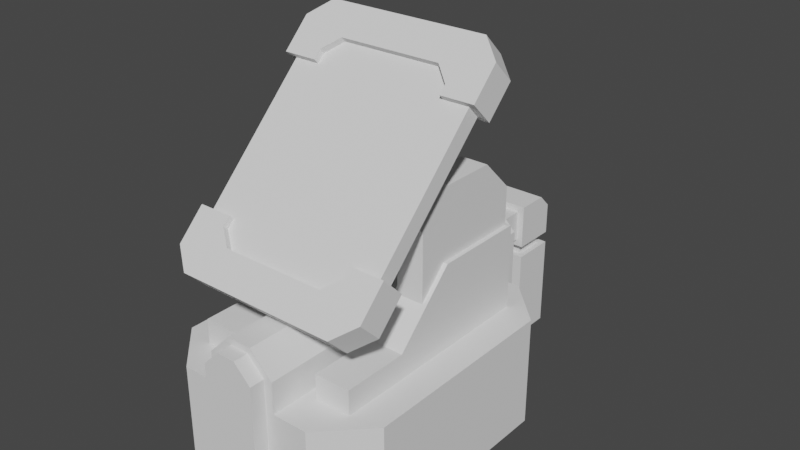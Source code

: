# Source: solar_cell.blend  (saved by Blender 2.80.75; exported with 4.5.12 LTS)
import bpy
from mathutils import Matrix  # noqa: F401  (used for matrix-valued properties, if any)

bpy.ops.wm.read_factory_settings(use_empty=True)
scene = bpy.context.scene
scene.name = 'Scene'

# ---- collections
col_collection = bpy.data.collections.new('Collection'); scene.collection.children.link(col_collection)

# ---- world
world_world = bpy.data.worlds.new('World'); scene.world = world_world
world_world.use_nodes = True; world_world.node_tree.nodes.clear()
_N = world_world.node_tree.nodes; _L = world_world.node_tree.links
n0 = _N.new('ShaderNodeOutputWorld'); n0.name = 'World Output'; n0.location = (300, 300)
n1 = _N.new('ShaderNodeBackground'); n1.name = 'Background'; n1.location = (10, 300)
n1.inputs[0].default_value = (0.05088, 0.05088, 0.05088, 1.0)
_L.new(n1.outputs[0], n0.inputs[0])
n0.is_active_output = True
world_world.color = (0.05088, 0.05088, 0.05088)
world_world.use_sun_shadow = False
world_world.sun_shadow_jitter_overblur = 0.0

# ---- meshes
me_cube_002 = bpy.data.meshes.new('Cube.002')
me_cube_002.from_pydata([(-1.148, -2.778, 0.9899), (-1.148, 3.171, -1.98), (1.148, -2.778, 0.9899), (1.148, 3.171, -1.98), (-0.4066, -2.778, 2.748), (-1.148, -2.778, 2.007), (-1.148, 3.171, 2.007), (-0.4066, 3.171, 2.748), (0.4066, 3.171, 2.748), (1.148, 3.171, 2.007), (1.148, -2.778, 2.007), (0.4066, -2.778, 2.748), (1.148, -0.4652, 0.9899), (1.148, -0.2086, 0.9899), (1.148, 1.646, 0.9899), (1.148, 1.902, -1.98), (-1.148, 1.902, -1.98), (-1.148, 1.646, 0.9899), (-1.148, -0.2086, 0.9899), (-1.148, -0.4652, 0.9899), (-0.4066, -0.4652, 2.748), (-0.4066, -0.2086, 2.748), (-0.4066, 1.646, 2.748), (-0.4066, 1.902, 2.748), (-1.148, 1.646, 2.007), (-1.148, 1.902, 2.007), (-1.148, -0.4652, 2.007), (-1.148, -0.2086, 2.007), (0.4066, 1.902, 2.748), (0.4066, 1.646, 2.748), (0.4066, -0.2086, 2.748), (0.4066, -0.4652, 2.748), (1.148, -0.4652, 2.007), (1.148, -0.2086, 2.007), (1.148, 1.646, 2.007), (1.148, 1.902, 2.007), (1.005, -0.4652, 0.9899), (1.005, -0.2086, 0.9899), (1.005, 1.646, 0.9899), (1.005, 1.902, 0.9899), (-1.005, 1.902, 0.9899), (-1.005, 1.646, 0.9899), (-1.005, -0.2086, 0.9899), (-1.005, -0.4652, 0.9899), (-0.3559, -0.4652, 2.521), (-0.3559, -0.2086, 2.521), (-0.3559, 1.646, 2.521), (-0.3559, 1.902, 2.521), (-1.005, 1.646, 1.873), (-1.005, 1.902, 1.873), (-1.005, -0.4652, 1.873), (-1.005, -0.2086, 1.873), (0.3559, 1.902, 2.521), (0.3559, 1.646, 2.521), (0.3559, -0.2086, 2.521), (0.3559, -0.4652, 2.521), (1.005, -0.4652, 1.873), (1.005, -0.2086, 1.873), (1.005, 1.646, 1.873), (1.005, 1.902, 1.873), (1.458, 1.434, 2.422), (-2.185, 1.434, 0.9899), (1.964, 1.434, 2.955), (2.185, 1.434, 0.9899), (2.185, 1.434, 3.226), (-2.185, 1.434, 3.226), (-1.237, 1.434, 3.226), (1.237, 1.434, 3.226), (1.964, 1.434, 2.621), (1.458, 1.434, 2.087), (-1.237, 1.434, 0.9899), (1.237, 1.434, 0.9899), (2.185, -1.023, 3.226), (2.185, -2.608, 1.641), (-2.185, -2.608, 1.641), (-2.185, -1.023, 3.226), (1.237, -2.608, 1.641), (1.237, -1.023, 3.226), (-1.237, -1.023, 3.226), (-1.237, -2.608, 1.641), (-2.07, -1.766, 2.441), (-2.07, 1.347, 3.226), (1.351, 1.347, 3.226), (1.351, -1.766, 2.441), (2.07, 1.347, 3.226), (2.07, -1.766, 2.441), (-1.351, -1.766, 2.441), (-1.351, 1.347, 3.226), (1.351, 1.347, 4.243), (1.351, 0.5144, 5.075), (-1.351, 0.5144, 5.075), (-1.351, 1.347, 4.243), (-2.07, 1.347, 4.243), (-2.07, 0.5144, 5.075), (2.07, 0.5144, 5.075), (2.07, 1.347, 4.243), (2.07, -1.766, 4.243), (2.07, -0.9331, 5.075), (-2.07, -0.9331, 5.075), (-2.07, -1.766, 4.243), (1.351, -0.9331, 5.075), (1.351, -1.766, 4.243), (-1.351, -1.766, 4.243), (-1.351, -0.9331, 5.075), (2.487, 0.1055, 7.231), (2.487, -3.922, 3.204), (-2.487, -3.922, 3.204), (-2.487, 0.1055, 7.231), (-1.237, -4.339, 0.9899), (-2.185, -4.339, 0.9899), (2.185, -4.339, 0.9899), (1.237, -4.339, 0.9899), (-2.185, -4.339, 1.641), (-1.237, -4.339, 1.641), (1.237, -4.339, 1.641), (2.185, -4.339, 1.641), (2.487, -0.2033, 7.54), (2.487, -4.23, 3.513), (-2.487, -4.23, 3.513), (-2.487, -0.2033, 7.54), (1.964, 1.602, 2.621), (1.458, 1.602, 2.621), (1.964, 1.602, 2.955), (1.458, 1.602, 2.955), (1.458, 1.434, 2.621), (1.458, 1.602, 2.422), (1.458, 1.434, 2.955), (1.964, 1.602, 2.422), (1.209, 0.5947, 7.142), (-1.209, 0.5947, 7.142), (-1.209, 0.3054, 7.431), (1.209, 0.3054, 7.431), (-1.209, -3.832, 2.715), (1.209, -3.832, 2.715), (1.209, -4.122, 3.004), (-1.209, -4.122, 3.004), (1.798, -3.975, 4.024), (1.383, -4.268, 3.731), (-1.383, -4.268, 3.731), (-1.798, -3.975, 4.024), (-1.798, -3.411, 3.459), (-1.383, -3.704, 3.166), (1.383, -3.704, 3.166), (1.798, -3.411, 3.459), (-2.696, 0.3584, 7.229), (-2.157, 0.74, 7.61), (-2.157, 0.1756, 8.175), (-2.696, -0.206, 7.793), (2.696, -0.206, 7.793), (2.157, 0.1756, 8.175), (2.157, 0.74, 7.61), (2.696, 0.3584, 7.229), (-2.696, -3.784, 4.215), (-1.798, -3.784, 4.215), (-1.798, -3.22, 3.65), (-2.696, -3.22, 3.65), (1.798, -0.3646, 6.506), (2.696, -0.3646, 6.506), (2.696, -0.929, 7.07), (1.798, -0.929, 7.07), (-2.696, -0.3646, 6.506), (-1.798, -0.3646, 6.506), (-1.798, -0.929, 7.07), (-2.696, -0.929, 7.07), (1.798, -3.784, 4.215), (2.696, -3.784, 4.215), (2.696, -3.22, 3.65), (1.798, -3.22, 3.65), (-1.853, -5.322, -1.98), (-3.004, -4.171, -1.98), (-3.004, -4.171, 0.9899), (-1.853, -5.322, 0.9899), (-3.004, 1.266, -1.98), (-1.853, 2.417, -1.98), (-1.853, 2.417, 0.9899), (-3.004, 1.266, 0.9899), (3.004, -4.171, -1.98), (1.853, -5.322, -1.98), (1.853, -5.322, 0.9899), (3.004, -4.171, 0.9899), (1.853, 2.417, -1.98), (3.004, 1.266, -1.98), (3.004, 1.266, 0.9899), (1.853, 2.417, 0.9899), (-0.5992, 5.616, 0.5427), (0.6015, 3.582, 0.8526), (-0.6015, 3.582, 2.054), (-0.6015, 3.582, 0.8526), (0.5982, 4.415, 2.054), (0.5982, 4.415, 0.8559), (0.5982, 5.611, 0.8559), (-0.5982, 4.415, 0.8559), (-0.6015, 3.171, 0.8526), (-0.6015, 3.171, 2.054), (0.6015, 3.171, 2.054), (0.6015, 3.171, 0.8526), (0.6015, 3.582, 2.054), (-0.4198, 3.582, 1.874), (0.4198, 4.415, 1.874), (-0.4198, 4.415, 1.874), (0.4198, 3.582, 1.034), (0.4198, 3.582, 1.874), (0.4198, 4.415, 1.034), (-0.4198, 4.415, 1.034), (-0.4198, 3.582, 1.034), (0.5992, 5.616, -1.98), (0.5992, 5.616, 0.5427), (-0.5992, 5.616, -1.98), (-0.5992, 4.414, 0.5427), (0.5992, 4.414, -1.98), (-0.5992, 4.414, -1.98), (0.5992, 4.414, 0.5427), (-0.4219, 5.435, 0.8559), (0.4219, 5.435, 0.5427), (0.4219, 5.435, 0.8559), (-0.4219, 5.435, 0.5427), (-0.4219, 4.591, 0.5427), (0.4219, 4.591, 0.5427), (-0.4219, 4.591, 0.8559), (0.4219, 4.591, 0.8559), (0.5982, 5.611, 1.704), (0.5982, 5.263, 2.054), (-0.5982, 5.611, 0.8559), (-0.5982, 5.611, 1.704), (-0.5982, 4.415, 2.054), (-0.5982, 5.263, 2.054), (1.798, -0.1737, 6.696), (1.383, 0.1195, 6.99), (-1.383, 0.1195, 6.99), (-1.798, -0.1737, 6.696), (-1.798, -0.7381, 7.261), (-1.383, -0.4449, 7.554), (1.383, -0.4449, 7.554), (1.798, -0.7381, 7.261), (2.696, -3.943, 2.927), (2.157, -4.324, 2.546), (1.458, 1.602, 2.087), (2.157, -4.889, 3.11), (2.696, -4.507, 3.492), (1.964, 1.602, 2.087), (-2.696, -4.507, 3.492), (-2.157, -4.889, 3.11), (1.964, 1.434, 2.087), (-2.157, -4.324, 2.546), (-2.696, -3.943, 2.927), (1.964, 1.434, 2.422), (-0.9326, -2.778, 0.9899), (0.9326, -2.778, 0.9899), (-0.3304, -2.778, 2.407), (-0.9326, -2.778, 1.805), (0.9326, -2.778, 1.805), (0.3304, -2.778, 2.407), (0.9326, -5.322, 0.9899), (-0.9326, -5.322, 0.9899), (-0.9326, -5.322, 1.805), (-0.3304, -5.322, 2.407), (0.3304, -5.322, 2.407), (0.9326, -5.322, 1.805), (0.6999, -5.322, -1.98), (-0.6999, -5.322, -1.98), (-0.6999, -5.322, 1.787), (-0.248, -5.322, 2.239), (0.248, -5.322, 2.239), (0.6999, -5.322, 1.787), (0.6999, -5.714, -1.98), (-0.6999, -5.714, -1.98), (-0.6999, -5.714, 1.787), (-0.248, -5.714, 2.239), (0.248, -5.714, 2.239), (0.6999, -5.714, 1.787), (-2.07, -1.622, 5.764), (-1.351, -1.622, 5.764), (-2.07, -2.454, 4.931), (-1.351, -2.454, 4.931), (1.351, -1.622, 5.764), (2.07, -1.622, 5.764), (1.351, -2.454, 4.931), (2.07, -2.454, 4.931)], [], [(182, 176, 181), (14, 33, 13), (174, 180, 173), (11, 4, 5), (18, 24, 17), (22, 27, 21), (7, 8, 9), (16, 6, 1), (28, 9, 8), (20, 5, 4), (19, 5, 26), (30, 34, 29), (11, 32, 31), (22, 30, 29), (7, 28, 8), (7, 25, 23), (20, 11, 31), (3, 35, 15), (77, 67, 71), (61, 66, 70), (67, 72, 64), (65, 78, 66), (75, 65, 61), (73, 63, 72), (246, 254, 249), (34, 14, 24), (33, 30, 21), (32, 12, 26), (12, 10, 2), (48, 40, 41), (50, 42, 43), (58, 52, 53), (56, 54, 55), (51, 44, 45), (49, 46, 47), (57, 36, 37), (59, 38, 39), (53, 47, 46), (55, 45, 44), (60, 236, 69), (79, 70, 78), (71, 64, 63), (84, 88, 95), (75, 79, 78), (77, 73, 72), (69, 239, 242), (87, 92, 91), (251, 257, 250), (83, 96, 101), (93, 103, 90), (273, 99, 102), (80, 102, 99), (89, 97, 94), (277, 101, 96), (106, 104, 105), (68, 122, 62), (93, 91, 92), (89, 95, 88), (236, 127, 239), (250, 252, 247), (62, 123, 126), (102, 87, 103), (99, 98, 81), (96, 84, 97), (245, 125, 60), (101, 100, 82), (108, 112, 109), (110, 114, 111), (121, 122, 120), (242, 127, 245), (76, 115, 73), (124, 120, 68), (74, 113, 79), (116, 118, 117), (116, 105, 104), (256, 255, 254), (118, 107, 106), (248, 256, 251), (128, 132, 129), (128, 134, 133), (144, 163, 147), (132, 134, 135), (146, 150, 145), (241, 243, 235), (100, 275, 97), (158, 151, 148), (154, 155, 152), (228, 232, 231), (153, 139, 140), (138, 141, 140), (145, 147, 146), (150, 148, 151), (138, 237, 137), (128, 130, 131), (129, 135, 130), (156, 233, 226), (235, 234, 238), (167, 143, 136), (157, 159, 156), (161, 163, 160), (230, 161, 229), (243, 241, 240), (141, 138, 137), (126, 121, 124), (171, 169, 168), (173, 175, 174), (182, 180, 183), (177, 179, 178), (170, 172, 169), (184, 210, 208), (222, 189, 191), (185, 186, 196), (193, 196, 186), (221, 223, 225), (209, 206, 211), (215, 214, 213), (185, 192, 187), (197, 198, 199), (207, 206, 205), (222, 220, 190), (191, 188, 224), (211, 184, 208), (202, 204, 203), (219, 216, 217), (213, 219, 217), (209, 208, 210), (223, 191, 225), (216, 212, 215), (188, 225, 224), (200, 198, 201), (193, 187, 192), (194, 185, 196), (221, 188, 189), (203, 197, 199), (150, 227, 228), (231, 232, 149), (143, 142, 137), (166, 167, 164), (231, 229, 228), (233, 227, 226), (244, 240, 152), (165, 238, 234), (235, 141, 142), (249, 255, 248), (268, 267, 266), (259, 266, 260), (260, 267, 261), (261, 268, 262), (263, 268, 269), (258, 269, 264), (270, 103, 98), (252, 253, 168), (174, 246, 247), (182, 179, 176), (14, 34, 33), (174, 183, 180), (5, 0, 2), (2, 10, 5), (10, 11, 5), (18, 27, 24), (22, 24, 27), (9, 3, 1), (1, 6, 9), (6, 7, 9), (16, 25, 6), (28, 35, 9), (20, 26, 5), (19, 0, 5), (30, 33, 34), (11, 10, 32), (22, 21, 30), (7, 23, 28), (7, 6, 25), (20, 4, 11), (3, 9, 35), (71, 111, 76), (111, 114, 76), (76, 77, 71), (61, 65, 66), (67, 77, 72), (65, 75, 78), (61, 109, 74), (109, 112, 74), (74, 75, 61), (73, 115, 110), (63, 64, 72), (73, 110, 63), (246, 253, 254), (14, 17, 24), (24, 22, 29), (29, 34, 24), (21, 27, 33), (27, 18, 33), (18, 13, 33), (12, 19, 26), (26, 20, 31), (31, 32, 26), (12, 32, 10), (48, 49, 40), (50, 51, 42), (58, 59, 52), (56, 57, 54), (51, 50, 44), (49, 48, 46), (57, 56, 36), (59, 58, 38), (53, 52, 47), (55, 54, 45), (60, 125, 236), (79, 113, 108), (70, 66, 78), (79, 108, 70), (71, 67, 64), (84, 82, 88), (75, 74, 79), (77, 76, 73), (69, 236, 239), (87, 81, 92), (251, 256, 257), (83, 85, 96), (93, 98, 103), (273, 272, 99), (80, 86, 102), (89, 100, 97), (277, 276, 101), (106, 107, 104), (68, 120, 122), (93, 90, 91), (89, 94, 95), (236, 125, 127), (250, 257, 252), (62, 122, 123), (103, 271, 273), (102, 86, 87), (103, 273, 102), (91, 90, 87), (90, 103, 87), (99, 272, 270), (98, 93, 81), (93, 92, 81), (99, 270, 98), (81, 80, 99), (97, 275, 277), (96, 85, 84), (97, 277, 96), (95, 94, 84), (94, 97, 84), (245, 127, 125), (101, 276, 100), (276, 274, 100), (100, 89, 82), (89, 88, 82), (82, 83, 101), (108, 113, 112), (110, 115, 114), (121, 123, 122), (242, 239, 127), (76, 114, 115), (124, 121, 120), (74, 112, 113), (116, 119, 118), (116, 117, 105), (254, 253, 252), (252, 257, 254), (257, 256, 254), (118, 119, 107), (248, 255, 256), (128, 133, 132), (128, 131, 134), (144, 160, 163), (132, 133, 134), (146, 149, 150), (241, 235, 237), (100, 274, 275), (158, 157, 151), (154, 152, 153), (228, 227, 232), (153, 140, 154), (138, 140, 139), (145, 144, 147), (150, 149, 148), (136, 165, 164), (165, 136, 238), (238, 136, 237), (237, 138, 241), (241, 139, 240), (138, 139, 241), (240, 139, 152), (152, 139, 153), (137, 237, 136), (128, 129, 130), (129, 132, 135), (156, 159, 233), (235, 238, 237), (167, 136, 164), (157, 158, 159), (161, 162, 163), (230, 162, 161), (243, 240, 244), (141, 137, 142), (126, 123, 121), (171, 170, 169), (173, 172, 175), (182, 181, 180), (177, 176, 179), (170, 175, 172), (184, 207, 210), (222, 190, 189), (185, 187, 186), (193, 194, 196), (221, 220, 223), (209, 205, 206), (215, 212, 214), (185, 195, 192), (197, 201, 198), (207, 184, 206), (222, 223, 220), (191, 189, 188), (211, 206, 184), (202, 200, 204), (219, 218, 216), (213, 214, 219), (209, 211, 208), (222, 191, 223), (191, 224, 225), (216, 218, 212), (188, 221, 225), (200, 202, 198), (193, 186, 187), (194, 195, 185), (190, 220, 189), (220, 221, 189), (203, 204, 197), (150, 151, 226), (151, 157, 226), (150, 226, 227), (157, 156, 226), (144, 145, 229), (145, 150, 228), (161, 160, 229), (160, 144, 229), (228, 229, 145), (233, 159, 158), (158, 148, 233), (148, 149, 233), (149, 146, 231), (146, 147, 230), (231, 146, 230), (147, 163, 230), (163, 162, 230), (232, 233, 149), (143, 137, 136), (166, 164, 165), (231, 230, 229), (233, 232, 227), (244, 152, 155), (165, 234, 166), (235, 143, 234), (234, 143, 166), (235, 142, 143), (166, 143, 167), (244, 140, 243), (243, 141, 235), (154, 140, 155), (155, 140, 244), (141, 243, 140), (249, 254, 255), (266, 265, 264), (264, 269, 266), (269, 268, 266), (259, 265, 266), (260, 266, 267), (261, 267, 268), (263, 262, 268), (258, 263, 269), (270, 271, 103), (253, 171, 168), (168, 177, 252), (177, 178, 252), (170, 171, 246), (171, 253, 246), (174, 175, 246), (175, 170, 246), (182, 183, 247), (183, 174, 247), (178, 179, 247), (179, 182, 247), (247, 252, 178)])
_uv = me_cube_002.uv_layers.new(name='UVMap')
_uv.uv.foreach_set('vector', [0.436, 0.8372, 0.7157, 0.99, 0.436, 0.99, 0.3408, 0.4379, 0.4362, 0.3856, 0.4362, 0.4379, 0.1616, 0.8372, 0.3523, 0.99, 0.1616, 0.99, 0.6163, 0.662, 0.6163, 0.7038, 0.5782, 0.742, 0.3408, 0.4379, 0.4362, 0.3856, 0.4362, 0.4379, 0.4362, 0.3317, 0.3408, 0.3856, 0.3408, 0.3317, 0.08757, 0.4568, 0.08757, 0.415, 0.1257, 0.3769, 0.8267, 0.8172, 0.6216, 0.752, 0.8267, 0.752, 0.5677, 0.752, 0.6216, 0.8172, 0.5677, 0.8172, 0.472, 0.4949, 0.5259, 0.6139, 0.472, 0.6139, 0.5782, 0.4949, 0.5259, 0.6139, 0.5259, 0.4949, 0.4362, 0.3317, 0.3408, 0.3856, 0.3408, 0.3317, 0.472, 0.4949, 0.5259, 0.6139, 0.472, 0.6139, 0.3408, 0.2899, 0.4362, 0.3317, 0.3408, 0.3317, 0.5259, 0.8172, 0.5677, 0.752, 0.5677, 0.8172, 0.5677, 0.752, 0.6216, 0.8172, 0.5677, 0.8172, 0.4302, 0.6139, 0.472, 0.4949, 0.472, 0.6139, 0.8267, 0.8172, 0.6216, 0.752, 0.8267, 0.752, 0.5606, 0.07212, 0.687, 0.07212, 0.687, 0.1871, 0.687, 0.2459, 0.572, 0.1971, 0.687, 0.1971, 0.572, 0.2459, 0.4456, 0.1971, 0.572, 0.1971, 0.572, 0.2459, 0.4456, 0.1971, 0.572, 0.1971, 0.5606, 0.07212, 0.687, 0.07212, 0.687, 0.1871, 0.4791, 0.1536, 0.687, 0.1871, 0.5606, 0.07212, 0.008733, 0.99, 0.05065, 0.8592, 0.05065, 0.99, 0.5782, 0.742, 0.5259, 0.742, 0.5782, 0.6239, 0.5782, 0.6239, 0.6163, 0.662, 0.6163, 0.7038, 0.5782, 0.742, 0.5259, 0.742, 0.5782, 0.6239, 0.5782, 0.6139, 0.5259, 0.4949, 0.5782, 0.4949, 0.1384, 0.9446, 0.1516, 0.99, 0.1384, 0.99, 0.1384, 0.9446, 0.1516, 0.99, 0.1384, 0.99, 0.1516, 0.9446, 0.1384, 0.8974, 0.1516, 0.8974, 0.1516, 0.9446, 0.1384, 0.8974, 0.1516, 0.8974, 0.1516, 0.9446, 0.1384, 0.8974, 0.1516, 0.8974, 0.1516, 0.9446, 0.1384, 0.8974, 0.1516, 0.8974, 0.1384, 0.9446, 0.1516, 0.99, 0.1384, 0.99, 0.1384, 0.9446, 0.1516, 0.99, 0.1384, 0.99, 0.1516, 0.8974, 0.1384, 0.8608, 0.1516, 0.8608, 0.1516, 0.8974, 0.1384, 0.8608, 0.1516, 0.8608, 0.09057, 0.692, 0.1078, 0.6834, 0.1078, 0.692, 0.4791, 0.1536, 0.687, 0.1871, 0.5606, 0.07212, 0.687, 0.2459, 0.572, 0.1971, 0.687, 0.1971, 0.5782, 0.4479, 0.5259, 0.4849, 0.5259, 0.4479, 0.4456, 0.2459, 0.3304, 0.1971, 0.4456, 0.1971, 0.4456, 0.2459, 0.3304, 0.1971, 0.4456, 0.1971, 0.1164, 0.6834, 0.1078, 0.6574, 0.1164, 0.6574, 0.5782, 0.4479, 0.5259, 0.4849, 0.5259, 0.4479, 0.09445, 0.8592, 0.05065, 0.99, 0.05065, 0.8592, 0.5882, 0.4711, 0.6252, 0.5638, 0.5882, 0.5638, 0.4653, 0.4849, 0.3909, 0.4479, 0.4653, 0.4479, 0.6252, 0.6139, 0.5882, 0.5638, 0.6252, 0.5638, 0.5882, 0.4711, 0.6252, 0.5638, 0.5882, 0.5638, 0.4653, 0.4849, 0.3909, 0.4479, 0.4653, 0.4479, 0.6252, 0.6139, 0.5882, 0.5638, 0.6252, 0.5638, 0.697, 0.01, 0.99, 0.2659, 0.697, 0.2659, 0.1078, 0.6488, 0.09057, 0.6574, 0.09057, 0.6488, 0.4653, 0.4849, 0.5259, 0.4479, 0.5259, 0.4849, 0.4653, 0.4849, 0.5259, 0.4479, 0.5259, 0.4849, 0.1078, 0.6834, 0.09057, 0.6574, 0.1078, 0.6574, 0.05065, 0.8592, 0.008733, 0.99, 0.008733, 0.8592, 0.08197, 0.6574, 0.09057, 0.6834, 0.08197, 0.6834, 0.0628, 0.3141, 0.2229, 0.2616, 0.1057, 0.3569, 0.0628, 0.3141, 0.1057, 0.3569, 0.2229, 0.2616, 0.0628, 0.3141, 0.2229, 0.2616, 0.1057, 0.3569, 0.08197, 0.6574, 0.09057, 0.6834, 0.08197, 0.6834, 0.0628, 0.3141, 0.1057, 0.3569, 0.2229, 0.2616, 0.2078, 0.1971, 0.2413, 0.2459, 0.2078, 0.2459, 0.2078, 0.1971, 0.2413, 0.2459, 0.2078, 0.2459, 0.1078, 0.6834, 0.09057, 0.6574, 0.1078, 0.6574, 0.1078, 0.6488, 0.09057, 0.6574, 0.09057, 0.6488, 0.3304, 0.2459, 0.2413, 0.1971, 0.3304, 0.1971, 0.1164, 0.6834, 0.1078, 0.6574, 0.1164, 0.6574, 0.3304, 0.2459, 0.2413, 0.1971, 0.3304, 0.1971, 0.697, 0.5317, 0.99, 0.2759, 0.99, 0.5317, 0.697, 0.5317, 0.99, 0.5542, 0.697, 0.5542, 0.8777, 0.7643, 0.9117, 0.7643, 0.9427, 0.7953, 0.99, 0.5542, 0.697, 0.5317, 0.99, 0.5317, 0.1284, 0.8592, 0.09445, 0.99, 0.09445, 0.8592, 0.6469, 0.5742, 0.969, 0.6986, 0.6469, 0.6986, 0.6469, 0.7196, 0.969, 0.6986, 0.969, 0.7196, 0.2989, 0.01, 0.3515, 0.05106, 0.2989, 0.05106, 0.969, 0.6986, 0.99, 0.5742, 0.99, 0.6986, 0.2596, 0.05106, 0.03776, 0.01, 0.2596, 0.01, 0.2596, 0.05106, 0.2596, 0.01, 0.03776, 0.01, 0.3909, 0.4849, 0.3408, 0.4479, 0.3909, 0.4479, 0.3515, 0.01, 0.2989, 0.05106, 0.2989, 0.01, 0.3977, 0.01, 0.3515, 0.01, 0.3515, 0.05106, 0.4417, 0.01, 0.584, 0.05106, 0.4417, 0.05106, 0.3977, 0.05106, 0.4116, 0.05106, 0.4116, 0.01, 0.4417, 0.05106, 0.4417, 0.01, 0.4116, 0.01, 0.2596, 0.01, 0.2989, 0.05106, 0.2596, 0.05106, 0.2596, 0.05106, 0.2989, 0.01, 0.2989, 0.05106, 0.2198, 0.0962, 0.03776, 0.05106, 0.07755, 0.0962, 0.969, 0.6986, 0.99, 0.5742, 0.99, 0.6986, 0.6469, 0.6986, 0.969, 0.7196, 0.6469, 0.7196, 0.3977, 0.05106, 0.4116, 0.01, 0.4116, 0.05106, 0.2596, 0.05106, 0.2989, 0.05106, 0.2989, 0.01, 0.3977, 0.05106, 0.4116, 0.05106, 0.4116, 0.01, 0.3515, 0.05106, 0.3977, 0.01, 0.3977, 0.05106, 0.3977, 0.01, 0.3515, 0.05106, 0.3515, 0.01, 0.4116, 0.05106, 0.3977, 0.01, 0.4116, 0.01, 0.2596, 0.01, 0.2596, 0.05106, 0.2989, 0.05106, 0.4417, 0.01, 0.4417, 0.05106, 0.584, 0.05106, 0.09057, 0.692, 0.1078, 0.6834, 0.1078, 0.692, 0.7994, 0.99, 0.7157, 0.8372, 0.7994, 0.8372, 0.3523, 0.8372, 0.436, 0.99, 0.3523, 0.99, 0.436, 0.8372, 0.3523, 0.99, 0.3523, 0.8372, 0.7994, 0.99, 0.7157, 0.8372, 0.7994, 0.8372, 0.7157, 0.99, 0.436, 0.8372, 0.7157, 0.8372, 0.5159, 0.6256, 0.4541, 0.7554, 0.4541, 0.6256, 0.5744, 0.4296, 0.5129, 0.368, 0.5129, 0.4296, 0.2489, 0.3358, 0.3107, 0.2739, 0.3107, 0.3358, 0.3108, 0.3569, 0.2489, 0.3358, 0.3108, 0.3358, 0.6434, 0.368, 0.618, 0.4296, 0.6434, 0.4296, 0.4541, 0.6256, 0.5159, 0.7554, 0.4541, 0.7554, 0.0534, 0.6846, 0.01, 0.7007, 0.01, 0.6846, 0.3108, 0.3358, 0.2489, 0.3569, 0.2489, 0.3358, 0.05286, 0.6414, 0.01, 0.6846, 0.01, 0.6414, 0.5159, 0.6256, 0.4541, 0.7554, 0.4541, 0.6256, 0.5744, 0.4296, 0.618, 0.368, 0.5744, 0.368, 0.5129, 0.4296, 0.4512, 0.368, 0.4512, 0.4296, 0.4541, 0.8172, 0.5159, 0.7554, 0.5159, 0.8172, 0.05286, 0.6846, 0.01, 0.6414, 0.05286, 0.6414, 0.01, 0.6846, 0.0534, 0.7007, 0.01, 0.7007, 0.01, 0.7007, 0.0534, 0.6846, 0.0534, 0.7007, 0.5159, 0.6256, 0.4541, 0.7554, 0.4541, 0.6256, 0.4337, 0.1336, 0.3901, 0.07208, 0.4517, 0.1157, 0.0534, 0.6846, 0.01, 0.7007, 0.01, 0.6846, 0.687, 0.368, 0.6434, 0.4296, 0.687, 0.4296, 0.05286, 0.6846, 0.01, 0.6414, 0.05286, 0.6414, 0.3108, 0.3358, 0.249, 0.3569, 0.249, 0.3358, 0.249, 0.3358, 0.3108, 0.3569, 0.249, 0.3569, 0.4517, 0.1157, 0.4517, 0.07208, 0.3901, 0.07208, 0.05286, 0.6846, 0.01, 0.6414, 0.05286, 0.6414, 0.2596, 0.05106, 0.2198, 0.0962, 0.07755, 0.0962, 0.2198, 0.0962, 0.07755, 0.0962, 0.03776, 0.05106, 0.4116, 0.05106, 0.4417, 0.05106, 0.4417, 0.01, 0.3515, 0.05106, 0.3977, 0.05106, 0.3977, 0.01, 0.4417, 0.05106, 0.4116, 0.01, 0.4417, 0.01, 0.4116, 0.01, 0.4417, 0.05106, 0.4116, 0.05106, 0.2989, 0.01, 0.2989, 0.05106, 0.3515, 0.05106, 0.3515, 0.01, 0.2989, 0.01, 0.2989, 0.05106, 0.2596, 0.05106, 0.07755, 0.0962, 0.2198, 0.0962, 0.05065, 0.99, 0.09445, 0.8592, 0.09445, 0.99, 0.47, 0.3248, 0.47, 0.2993, 0.4933, 0.276, 0.687, 0.2559, 0.4933, 0.276, 0.4933, 0.2559, 0.4933, 0.2559, 0.4604, 0.276, 0.4604, 0.2559, 0.4349, 0.276, 0.4604, 0.2559, 0.4604, 0.276, 0.4933, 0.276, 0.4604, 0.2559, 0.4933, 0.2559, 0.687, 0.276, 0.4933, 0.2559, 0.687, 0.2559, 0.3408, 0.4849, 0.3909, 0.4479, 0.3909, 0.4849, 0.8467, 0.8372, 0.9427, 0.8372, 0.99, 0.99, 0.4081, 0.768, 0.1408, 0.7207, 0.1408, 0.6248, 0.436, 0.8372, 0.7157, 0.8372, 0.7157, 0.99, 0.3408, 0.4379, 0.3408, 0.3856, 0.4362, 0.3856, 0.1616, 0.8372, 0.3523, 0.8372, 0.3523, 0.99, 0.5782, 0.742, 0.5259, 0.742, 0.5259, 0.6239, 0.5259, 0.6239, 0.5782, 0.6239, 0.5782, 0.742, 0.5782, 0.6239, 0.6163, 0.662, 0.5782, 0.742, 0.3408, 0.4379, 0.3408, 0.3856, 0.4362, 0.3856, 0.4362, 0.3317, 0.4362, 0.3856, 0.3408, 0.3856, 0.1257, 0.3769, 0.3308, 0.3769, 0.3308, 0.4949, 0.3308, 0.4949, 0.1257, 0.4949, 0.1257, 0.3769, 0.1257, 0.4949, 0.08757, 0.4568, 0.1257, 0.3769, 0.8267, 0.8172, 0.6216, 0.8172, 0.6216, 0.752, 0.5677, 0.752, 0.6216, 0.752, 0.6216, 0.8172, 0.472, 0.4949, 0.5259, 0.4949, 0.5259, 0.6139, 0.5782, 0.4949, 0.5782, 0.6139, 0.5259, 0.6139, 0.4362, 0.3317, 0.4362, 0.3856, 0.3408, 0.3856, 0.472, 0.4949, 0.5259, 0.4949, 0.5259, 0.6139, 0.3408, 0.2899, 0.4362, 0.2899, 0.4362, 0.3317, 0.5259, 0.8172, 0.5259, 0.752, 0.5677, 0.752, 0.5677, 0.752, 0.6216, 0.752, 0.6216, 0.8172, 0.4302, 0.6139, 0.4302, 0.4949, 0.472, 0.4949, 0.8267, 0.8172, 0.6216, 0.8172, 0.6216, 0.752, 0.687, 0.1871, 0.3901, 0.1871, 0.4791, 0.1536, 0.3901, 0.1871, 0.3901, 0.1536, 0.4791, 0.1536, 0.4791, 0.1536, 0.5606, 0.07212, 0.687, 0.1871, 0.687, 0.2459, 0.572, 0.2459, 0.572, 0.1971, 0.572, 0.2459, 0.4456, 0.2459, 0.4456, 0.1971, 0.572, 0.2459, 0.4456, 0.2459, 0.4456, 0.1971, 0.687, 0.1871, 0.3901, 0.1871, 0.4791, 0.1536, 0.3901, 0.1871, 0.3901, 0.1536, 0.4791, 0.1536, 0.4791, 0.1536, 0.5606, 0.07212, 0.687, 0.1871, 0.4791, 0.1536, 0.3901, 0.1536, 0.3901, 0.1871, 0.687, 0.1871, 0.687, 0.07212, 0.5606, 0.07212, 0.4791, 0.1536, 0.3901, 0.1871, 0.687, 0.1871, 0.008733, 0.99, 0.008733, 0.8592, 0.05065, 0.8592, 0.5259, 0.742, 0.5259, 0.6239, 0.5782, 0.6239, 0.5782, 0.6239, 0.6163, 0.662, 0.6163, 0.7038, 0.6163, 0.7038, 0.5782, 0.742, 0.5782, 0.6239, 0.6163, 0.7038, 0.5782, 0.742, 0.5782, 0.6239, 0.5782, 0.742, 0.5259, 0.742, 0.5782, 0.6239, 0.5259, 0.742, 0.5259, 0.6239, 0.5782, 0.6239, 0.5259, 0.742, 0.5259, 0.6239, 0.5782, 0.6239, 0.5782, 0.6239, 0.6163, 0.662, 0.6163, 0.7038, 0.6163, 0.7038, 0.5782, 0.742, 0.5782, 0.6239, 0.5782, 0.6139, 0.5259, 0.6139, 0.5259, 0.4949, 0.1384, 0.9446, 0.1516, 0.9446, 0.1516, 0.99, 0.1384, 0.9446, 0.1516, 0.9446, 0.1516, 0.99, 0.1516, 0.9446, 0.1384, 0.9446, 0.1384, 0.8974, 0.1516, 0.9446, 0.1384, 0.9446, 0.1384, 0.8974, 0.1516, 0.9446, 0.1384, 0.9446, 0.1384, 0.8974, 0.1516, 0.9446, 0.1384, 0.9446, 0.1384, 0.8974, 0.1384, 0.9446, 0.1516, 0.9446, 0.1516, 0.99, 0.1384, 0.9446, 0.1516, 0.9446, 0.1516, 0.99, 0.1516, 0.8974, 0.1384, 0.8974, 0.1384, 0.8608, 0.1516, 0.8974, 0.1384, 0.8974, 0.1384, 0.8608, 0.09057, 0.692, 0.09057, 0.6834, 0.1078, 0.6834, 0.4791, 0.1536, 0.3901, 0.1536, 0.3901, 0.1871, 0.687, 0.1871, 0.687, 0.07212, 0.5606, 0.07212, 0.4791, 0.1536, 0.3901, 0.1871, 0.687, 0.1871, 0.687, 0.2459, 0.572, 0.2459, 0.572, 0.1971, 0.5782, 0.4479, 0.5782, 0.4849, 0.5259, 0.4849, 0.4456, 0.2459, 0.3304, 0.2459, 0.3304, 0.1971, 0.4456, 0.2459, 0.3304, 0.2459, 0.3304, 0.1971, 0.1164, 0.6834, 0.1078, 0.6834, 0.1078, 0.6574, 0.5782, 0.4479, 0.5782, 0.4849, 0.5259, 0.4849, 0.09445, 0.8592, 0.09445, 0.99, 0.05065, 0.99, 0.5882, 0.4711, 0.6252, 0.4711, 0.6252, 0.5638, 0.4653, 0.4849, 0.3909, 0.4849, 0.3909, 0.4479, 0.6252, 0.6139, 0.5882, 0.6139, 0.5882, 0.5638, 0.5882, 0.4711, 0.6252, 0.4711, 0.6252, 0.5638, 0.4653, 0.4849, 0.3909, 0.4849, 0.3909, 0.4479, 0.6252, 0.6139, 0.5882, 0.6139, 0.5882, 0.5638, 0.697, 0.01, 0.99, 0.01, 0.99, 0.2659, 0.1078, 0.6488, 0.1078, 0.6574, 0.09057, 0.6574, 0.4653, 0.4849, 0.4653, 0.4479, 0.5259, 0.4479, 0.4653, 0.4849, 0.4653, 0.4479, 0.5259, 0.4479, 0.1078, 0.6834, 0.09057, 0.6834, 0.09057, 0.6574, 0.05065, 0.8592, 0.05065, 0.99, 0.008733, 0.99, 0.08197, 0.6574, 0.09057, 0.6574, 0.09057, 0.6834, 0.1057, 0.3569, 0.0703, 0.3923, 0.02742, 0.3495, 0.0628, 0.3141, 0.06272, 0.2214, 0.2229, 0.2616, 0.1057, 0.3569, 0.02742, 0.3495, 0.0628, 0.3141, 0.2229, 0.3139, 0.1801, 0.3568, 0.2229, 0.2616, 0.1801, 0.3568, 0.1057, 0.3569, 0.2229, 0.2616, 0.0628, 0.3141, 0.02742, 0.3495, 0.0703, 0.3923, 0.1057, 0.3569, 0.1801, 0.3568, 0.2229, 0.2616, 0.1801, 0.3568, 0.2229, 0.3139, 0.2229, 0.2616, 0.0628, 0.3141, 0.0703, 0.3923, 0.1057, 0.3569, 0.2229, 0.2616, 0.06272, 0.2214, 0.0628, 0.3141, 0.1057, 0.3569, 0.0703, 0.3923, 0.02742, 0.3495, 0.0628, 0.3141, 0.06272, 0.2214, 0.2229, 0.2616, 0.1057, 0.3569, 0.02742, 0.3495, 0.0628, 0.3141, 0.2229, 0.3139, 0.1801, 0.3568, 0.2229, 0.2616, 0.1801, 0.3568, 0.1057, 0.3569, 0.2229, 0.2616, 0.08197, 0.6574, 0.09057, 0.6574, 0.09057, 0.6834, 0.0628, 0.3141, 0.02742, 0.3495, 0.1057, 0.3569, 0.02742, 0.3495, 0.0703, 0.3923, 0.1057, 0.3569, 0.1057, 0.3569, 0.1801, 0.3568, 0.2229, 0.2616, 0.1801, 0.3568, 0.2229, 0.3139, 0.2229, 0.2616, 0.2229, 0.2616, 0.06272, 0.2214, 0.0628, 0.3141, 0.2078, 0.1971, 0.2413, 0.1971, 0.2413, 0.2459, 0.2078, 0.1971, 0.2413, 0.1971, 0.2413, 0.2459, 0.1078, 0.6834, 0.09057, 0.6834, 0.09057, 0.6574, 0.1078, 0.6488, 0.1078, 0.6574, 0.09057, 0.6574, 0.3304, 0.2459, 0.2413, 0.2459, 0.2413, 0.1971, 0.1164, 0.6834, 0.1078, 0.6834, 0.1078, 0.6574, 0.3304, 0.2459, 0.2413, 0.2459, 0.2413, 0.1971, 0.697, 0.5317, 0.697, 0.2759, 0.99, 0.2759, 0.697, 0.5317, 0.99, 0.5317, 0.99, 0.5542, 0.9427, 0.7953, 0.9427, 0.8372, 0.8467, 0.8372, 0.8467, 0.8372, 0.8467, 0.7953, 0.9427, 0.7953, 0.8467, 0.7953, 0.8777, 0.7643, 0.9427, 0.7953, 0.99, 0.5542, 0.697, 0.5542, 0.697, 0.5317, 0.1284, 0.8592, 0.1284, 0.99, 0.09445, 0.99, 0.6469, 0.5742, 0.969, 0.5742, 0.969, 0.6986, 0.6469, 0.7196, 0.6469, 0.6986, 0.969, 0.6986, 0.2989, 0.01, 0.3515, 0.01, 0.3515, 0.05106, 0.969, 0.6986, 0.969, 0.5742, 0.99, 0.5742, 0.2596, 0.05106, 0.03776, 0.05106, 0.03776, 0.01, 0.2596, 0.05106, 0.03776, 0.01, 0.03776, 0.05106, 0.3909, 0.4849, 0.3408, 0.4849, 0.3408, 0.4479, 0.3515, 0.01, 0.3515, 0.05106, 0.2989, 0.05106, 0.3977, 0.01, 0.3515, 0.05106, 0.3977, 0.05106, 0.4417, 0.01, 0.584, 0.01, 0.584, 0.05106, 0.3977, 0.05106, 0.4116, 0.01, 0.3977, 0.01, 0.4417, 0.05106, 0.4116, 0.01, 0.4116, 0.05106, 0.2596, 0.01, 0.2989, 0.01, 0.2989, 0.05106, 0.2596, 0.05106, 0.2596, 0.01, 0.2989, 0.01, 0.05622, 0.1175, 0.01, 0.1314, 0.05622, 0.1314, 0.01, 0.1314, 0.05622, 0.1175, 0.01, 0.07882, 0.01, 0.07882, 0.05622, 0.1175, 0.03776, 0.05106, 0.03776, 0.05106, 0.2198, 0.0962, 0.2596, 0.05106, 0.2596, 0.05106, 0.2411, 0.1175, 0.2874, 0.07882, 0.2198, 0.0962, 0.2411, 0.1175, 0.2596, 0.05106, 0.2874, 0.07882, 0.2411, 0.1175, 0.2874, 0.1314, 0.2874, 0.1314, 0.2411, 0.1175, 0.2411, 0.1314, 0.07755, 0.0962, 0.03776, 0.05106, 0.05622, 0.1175, 0.969, 0.6986, 0.969, 0.5742, 0.99, 0.5742, 0.6469, 0.6986, 0.969, 0.6986, 0.969, 0.7196, 0.3977, 0.05106, 0.3977, 0.01, 0.4116, 0.01, 0.2596, 0.05106, 0.2989, 0.01, 0.2596, 0.01, 0.3977, 0.05106, 0.4116, 0.01, 0.3977, 0.01, 0.3515, 0.05106, 0.3515, 0.01, 0.3977, 0.01, 0.3977, 0.01, 0.3977, 0.05106, 0.3515, 0.05106, 0.4116, 0.05106, 0.3977, 0.05106, 0.3977, 0.01, 0.2596, 0.01, 0.2989, 0.05106, 0.2989, 0.01, 0.4417, 0.01, 0.584, 0.05106, 0.584, 0.01, 0.09057, 0.692, 0.09057, 0.6834, 0.1078, 0.6834, 0.7994, 0.99, 0.7157, 0.99, 0.7157, 0.8372, 0.3523, 0.8372, 0.436, 0.8372, 0.436, 0.99, 0.436, 0.8372, 0.436, 0.99, 0.3523, 0.99, 0.7994, 0.99, 0.7157, 0.99, 0.7157, 0.8372, 0.7157, 0.99, 0.436, 0.99, 0.436, 0.8372, 0.5159, 0.6256, 0.5159, 0.7554, 0.4541, 0.7554, 0.5744, 0.4296, 0.5744, 0.368, 0.5129, 0.368, 0.2489, 0.3358, 0.2489, 0.2739, 0.3107, 0.2739, 0.3108, 0.3569, 0.2489, 0.3569, 0.2489, 0.3358, 0.6434, 0.368, 0.618, 0.368, 0.618, 0.4296, 0.4541, 0.6256, 0.5159, 0.6256, 0.5159, 0.7554, 0.0534, 0.6846, 0.0534, 0.7007, 0.01, 0.7007, 0.3108, 0.3358, 0.3108, 0.3569, 0.2489, 0.3569, 0.05286, 0.6414, 0.05286, 0.6846, 0.01, 0.6846, 0.5159, 0.6256, 0.5159, 0.7554, 0.4541, 0.7554, 0.5744, 0.4296, 0.618, 0.4296, 0.618, 0.368, 0.5129, 0.4296, 0.5129, 0.368, 0.4512, 0.368, 0.4541, 0.8172, 0.4541, 0.7554, 0.5159, 0.7554, 0.05286, 0.6846, 0.01, 0.6846, 0.01, 0.6414, 0.01, 0.6846, 0.0534, 0.6846, 0.0534, 0.7007, 0.01, 0.7007, 0.01, 0.6846, 0.0534, 0.6846, 0.5159, 0.6256, 0.5159, 0.7554, 0.4541, 0.7554, 0.3901, 0.1336, 0.3901, 0.07208, 0.4337, 0.1336, 0.3901, 0.07208, 0.4517, 0.07208, 0.4517, 0.1157, 0.0534, 0.6846, 0.0534, 0.7007, 0.01, 0.7007, 0.687, 0.368, 0.6434, 0.368, 0.6434, 0.4296, 0.05286, 0.6846, 0.01, 0.6846, 0.01, 0.6414, 0.3108, 0.3358, 0.3108, 0.3569, 0.249, 0.3569, 0.249, 0.3358, 0.3108, 0.3358, 0.3108, 0.3569, 0.3901, 0.1336, 0.4337, 0.1336, 0.3901, 0.07208, 0.4337, 0.1336, 0.4517, 0.1157, 0.3901, 0.07208, 0.05286, 0.6846, 0.01, 0.6846, 0.01, 0.6414, 0.2596, 0.05106, 0.2874, 0.07882, 0.2412, 0.1175, 0.2874, 0.07882, 0.2874, 0.1314, 0.2412, 0.1175, 0.2596, 0.05106, 0.2412, 0.1175, 0.2198, 0.0962, 0.2874, 0.1314, 0.2412, 0.1314, 0.2412, 0.1175, 0.01, 0.07882, 0.03776, 0.05106, 0.05622, 0.1175, 0.03776, 0.05106, 0.2596, 0.05106, 0.07755, 0.0962, 0.05622, 0.1314, 0.01, 0.1314, 0.05622, 0.1175, 0.01, 0.1314, 0.01, 0.07882, 0.05622, 0.1175, 0.07755, 0.0962, 0.05622, 0.1175, 0.03776, 0.05106, 0.05622, 0.1175, 0.05622, 0.1314, 0.01, 0.1314, 0.01, 0.1314, 0.01, 0.07882, 0.05622, 0.1175, 0.01, 0.07882, 0.03776, 0.05106, 0.05622, 0.1175, 0.03776, 0.05106, 0.2596, 0.05106, 0.2198, 0.0962, 0.2596, 0.05106, 0.2874, 0.07882, 0.2412, 0.1175, 0.2198, 0.0962, 0.2596, 0.05106, 0.2412, 0.1175, 0.2874, 0.07882, 0.2874, 0.1314, 0.2412, 0.1175, 0.2874, 0.1314, 0.2412, 0.1314, 0.2412, 0.1175, 0.07755, 0.0962, 0.05622, 0.1175, 0.03776, 0.05106, 0.4116, 0.05106, 0.4417, 0.01, 0.4116, 0.01, 0.3515, 0.05106, 0.3977, 0.01, 0.3515, 0.01, 0.4417, 0.05106, 0.4116, 0.05106, 0.4116, 0.01, 0.4116, 0.01, 0.4417, 0.01, 0.4417, 0.05106, 0.2989, 0.01, 0.3515, 0.05106, 0.3515, 0.01, 0.3515, 0.01, 0.2989, 0.05106, 0.3515, 0.05106, 0.2596, 0.05106, 0.2411, 0.1175, 0.2874, 0.07882, 0.2874, 0.07882, 0.2411, 0.1175, 0.2874, 0.1314, 0.2596, 0.05106, 0.2198, 0.0962, 0.2411, 0.1175, 0.2874, 0.1314, 0.2411, 0.1175, 0.2411, 0.1314, 0.01, 0.07882, 0.05622, 0.1175, 0.03776, 0.05106, 0.03776, 0.05106, 0.07755, 0.0962, 0.2596, 0.05106, 0.05622, 0.1314, 0.05622, 0.1175, 0.01, 0.1314, 0.01, 0.1314, 0.05622, 0.1175, 0.01, 0.07882, 0.07755, 0.0962, 0.03776, 0.05106, 0.05622, 0.1175, 0.05065, 0.99, 0.05065, 0.8592, 0.09445, 0.8592, 0.4933, 0.276, 0.687, 0.276, 0.687, 0.348, 0.687, 0.348, 0.4933, 0.348, 0.4933, 0.276, 0.4933, 0.348, 0.47, 0.3248, 0.4933, 0.276, 0.687, 0.2559, 0.687, 0.276, 0.4933, 0.276, 0.4933, 0.2559, 0.4933, 0.276, 0.4604, 0.276, 0.4349, 0.276, 0.4349, 0.2559, 0.4604, 0.2559, 0.4933, 0.276, 0.4604, 0.276, 0.4604, 0.2559, 0.687, 0.276, 0.4933, 0.276, 0.4933, 0.2559, 0.3408, 0.4849, 0.3408, 0.4479, 0.3909, 0.4479, 0.9427, 0.8372, 0.99, 0.8372, 0.99, 0.99, 0.99, 0.99, 0.7994, 0.99, 0.8467, 0.8372, 0.7994, 0.99, 0.7994, 0.8372, 0.8467, 0.8372, 0.06919, 0.8272, 0.01, 0.768, 0.1408, 0.7207, 0.01, 0.768, 0.01, 0.7207, 0.1408, 0.7207, 0.4081, 0.768, 0.3489, 0.8272, 0.1408, 0.7207, 0.3489, 0.8272, 0.06919, 0.8272, 0.1408, 0.7207, 0.3489, 0.5182, 0.4081, 0.5774, 0.1408, 0.6248, 0.4081, 0.5774, 0.4081, 0.768, 0.1408, 0.6248, 0.01, 0.5774, 0.06919, 0.5182, 0.1408, 0.6248, 0.06919, 0.5182, 0.3489, 0.5182, 0.1408, 0.6248, 0.1408, 0.6248, 0.01, 0.6248, 0.01, 0.5774])
me_cube_002.use_remesh_fix_poles = True
me_cube_002.use_remesh_preserve_attributes = False
me_cube_002.use_mirror_vertex_groups = False
me_cube_002.update()
me_cube_002.normals_split_custom_set([tuple(v) for v in zip(*[iter([1.0, 0.0, 0.0, 1.0, 0.0, 0.0, 1.0, 0.0, 0.0, 1.0, 0.0, 0.0, 1.0, 0.0, 0.0, 1.0, 0.0, 0.0, 0.0, 1.0, 0.0, 0.0, 1.0, 0.0, 0.0, 1.0, 0.0, 0.0, -1.0, 7.914e-07, 0.0, -1.0, 7.914e-07, 0.0, -1.0, 7.914e-07, -1.0, 0.0, 0.0, -1.0, 0.0, 0.0, -1.0, 0.0, 0.0, -0.7071, 0.0, 0.7071, -0.7071, 0.0, 0.7071, -0.7071, 0.0, 0.7071, 0.0, 1.0, 0.0, 0.0, 1.0, 0.0, 0.0, 1.0, 0.0, -1.0, 0.0, 0.0, -1.0, 0.0, 0.0, -1.0, 0.0, 0.0, 0.7071, 0.0, 0.7071, 0.7071, 0.0, 0.7071, 0.7071, 0.0, 0.7071, -0.7071, 0.0, 0.7071, -0.7071, 0.0, 0.7071, -0.7071, 0.0, 0.7071, -1.0, 0.0, 0.0, -1.0, 0.0, 0.0, -1.0, 0.0, 0.0, 0.7071, 0.0, 0.7071, 0.7071, 0.0, 0.7071, 0.7071, 0.0, 0.7071, 0.7071, 0.0, 0.7071, 0.7071, 0.0, 0.7071, 0.7071, 0.0, 0.7071, 0.0, 0.0, 1.0, 0.0, 0.0, 1.0, 0.0, 0.0, 1.0, 0.0, 0.0, 1.0, 0.0, 0.0, 1.0, 0.0, 0.0, 1.0, -0.7071, 0.0, 0.7071, -0.7071, 0.0, 0.7071, -0.7071, 0.0, 0.7071, 0.0, 0.0, 1.0, 0.0, 0.0, 1.0, 0.0, 0.0, 1.0, 1.0, 0.0, 0.0, 1.0, 0.0, 0.0, 1.0, 0.0, 0.0, -1.0, 8.678e-08, 0.0, -1.0, 8.678e-08, 0.0, -1.0, 8.678e-08, 0.0, 0.0, 1.0, 0.0, 0.0, 1.0, 0.0, 0.0, 1.0, 0.0, 0.0, 0.0, 1.0, 0.0, 0.0, 1.0, 0.0, 0.0, 1.0, 0.0, -2.91e-07, 1.0, 0.0, -2.91e-07, 1.0, 0.0, -2.91e-07, 1.0, -1.0, -3.471e-07, 0.0, -1.0, -3.471e-07, 0.0, -1.0, -3.471e-07, 0.0, 1.0, 1.282e-07, 0.0, 1.0, 1.282e-07, 0.0, 1.0, 1.282e-07, 0.0, -1.0, 0.0, 0.0, -1.0, 0.0, 0.0, -1.0, 0.0, 0.0, 0.0, 1.0, 0.0, 0.0, 1.0, 0.0, 0.0, 1.0, 0.0, 0.0, -1.0, 0.0, 0.0, -1.0, 0.0, 0.0, -1.0, 0.0, 0.0, 1.0, 0.0, 0.0, 1.0, 0.0, 0.0, 1.0, 0.0, 1.0, 1.013e-07, 0.0, 1.0, 1.013e-07, 0.0, 1.0, 1.013e-07, 0.0, -1.0, 0.0, 0.0, -1.0, 0.0, 0.0, -1.0, 0.0, 0.0, -1.0, 0.0, 0.0, -1.0, 0.0, 0.0, -1.0, 0.0, 0.0, 0.7071, 0.0, 0.7071, 0.7071, 0.0, 0.7071, 0.7071, 0.0, 0.7071, 0.7071, 0.0, 0.7071, 0.7071, 0.0, 0.7071, 0.7071, 0.0, 0.7071, -0.7071, 0.0, 0.7071, -0.7071, 0.0, 0.7071, -0.7071, 0.0, 0.7071, -0.7071, 0.0, 0.7071, -0.7071, 0.0, 0.7071, -0.7071, 0.0, 0.7071, 1.0, 0.0, 0.0, 1.0, 0.0, 0.0, 1.0, 0.0, 0.0, 1.0, 0.0, 0.0, 1.0, 0.0, 0.0, 1.0, 0.0, 0.0, 0.0, 0.0, 1.0, 0.0, 0.0, 1.0, 0.0, 0.0, 1.0, 0.0, 0.0, 1.0, 0.0, 0.0, 1.0, 0.0, 0.0, 1.0, -1.0, 0.0, 0.0, -1.0, 0.0, 0.0, -1.0, 0.0, 0.0, 1.0, -6.412e-08, 2.54e-08, 1.0, -6.412e-08, 2.54e-08, 1.0, -6.412e-08, 2.54e-08, 0.0, 1.0, 0.0, 0.0, 1.0, 0.0, 0.0, 1.0, 0.0, 0.0, 1.0, 0.0, 0.0, 1.0, 0.0, 0.0, 1.0, 0.0, 0.0, -0.7071, 0.7071, 0.0, -0.7071, 0.7071, 0.0, -0.7071, 0.7071, 0.0, -0.7071, 0.7071, 0.0, -0.7071, 0.7071, 0.0, -0.7071, 0.7071, 0.0, 0.0, -1.0, 0.0, 0.0, -1.0, 0.0, 0.0, -1.0, 0.0, 1.0, 0.0, 0.0, 1.0, 0.0, 0.0, 1.0, 0.0, 0.7071, 0.0, 0.7071, 0.7071, 0.0, 0.7071, 0.7071, 0.0, 0.7071, 0.0, -1.0, 0.0, 0.0, -1.0, 0.0, 0.0, -1.0, 0.0, 0.0, 0.0, 1.0, 0.0, 0.0, 1.0, 0.0, 0.0, 1.0, 0.0, -0.7071, -0.7071, 0.0, -0.7071, -0.7071, 0.0, -0.7071, -0.7071, 0.0, -1.0, 0.0, 0.0, -1.0, 0.0, 0.0, -1.0, 0.0, 0.0, 0.0, 1.0, 0.0, 0.0, 1.0, 0.0, 0.0, 1.0, 0.0, -0.7071, -0.7071, 0.0, -0.7071, -0.7071, 0.0, -0.7071, -0.7071, 0.0, 0.7071, -0.7071, 0.0, 0.7071, -0.7071, 0.0, 0.7071, -0.7071, 1.0, 0.0, 0.0, 1.0, 0.0, 0.0, 1.0, 0.0, 0.0, 0.0, 0.7071, 0.7071, 0.0, 0.7071, 0.7071, 0.0, 0.7071, 0.7071, 0.0, 0.7071, 0.7071, 0.0, 0.7071, 0.7071, 0.0, 0.7071, 0.7071, 0.0, 1.0, 0.0, 0.0, 1.0, 0.0, 0.0, 1.0, 0.0, 1.0, 0.0, 0.0, 1.0, 0.0, 0.0, 1.0, 0.0, 0.0, 0.0, 0.0, 1.0, 0.0, 0.0, 1.0, 0.0, 0.0, 1.0, 1.0, 0.0, 2.886e-08, 1.0, 0.0, 2.886e-08, 1.0, 0.0, 2.886e-08, -1.0, 0.0, 0.0, -1.0, 0.0, 0.0, -1.0, 0.0, 0.0, 1.0, -1.386e-07, 0.0, 1.0, -1.386e-07, 0.0, 1.0, -1.386e-07, 0.0, 0.0, 0.0, 1.0, 0.0, 0.0, 1.0, 0.0, 0.0, 1.0, -1.0, 0.0, 0.0, -1.0, 0.0, 0.0, -1.0, 0.0, 0.0, 0.0, -1.0, 0.0, 0.0, -1.0, 0.0, 0.0, -1.0, 0.0, 0.0, -1.0, 0.0, 0.0, -1.0, 0.0, 0.0, -1.0, 0.0, 0.0, 1.0, 0.0, 0.0, 1.0, 0.0, 0.0, 1.0, 0.0, 1.0, 0.0, 0.0, 1.0, 0.0, 0.0, 1.0, 0.0, 0.0, -2.905e-07, 0.0, 1.0, -2.905e-07, 0.0, 1.0, -2.905e-07, 0.0, 1.0, 0.0, 0.0, -1.0, 0.0, 0.0, -1.0, 0.0, 0.0, -1.0, -2.905e-07, 0.0, 1.0, -2.905e-07, 0.0, 1.0, -2.905e-07, 0.0, 1.0, 0.0, -0.7071, 0.7071, 0.0, -0.7071, 0.7071, 0.0, -0.7071, 0.7071, 1.0, 7.668e-07, 0.0, 1.0, 7.668e-07, 0.0, 1.0, 7.668e-07, 0.0, 0.0, -1.0, 1.198e-06, 0.0, -1.0, 1.198e-06, 0.0, -1.0, 1.198e-06, -1.0, 0.0, 0.0, -1.0, 0.0, 0.0, -1.0, 0.0, 0.0, 0.0, 0.0, 1.0, 0.0, 0.0, 1.0, 0.0, 0.0, 1.0, 0.0, 0.7071, -0.7071, 0.0, 0.7071, -0.7071, 0.0, 0.7071, -0.7071, 1.0, -1.629e-07, 0.0, 1.0, -1.629e-07, 0.0, 1.0, -1.629e-07, 0.0, -1.0, 0.0, 0.0, -1.0, 0.0, 0.0, -1.0, 0.0, 0.0, 0.0, -0.7071, -0.7071, 0.0, -0.7071, -0.7071, 0.0, -0.7071, -0.7071, 0.0, 0.7071, 0.7071, 0.0, 0.7071, 0.7071, 0.0, 0.7071, 0.7071, 0.0, -0.7071, -0.7071, 0.0, -0.7071, -0.7071, 0.0, -0.7071, -0.7071, 0.0, 0.7071, 0.7071, 0.0, 0.7071, 0.7071, 0.0, 0.7071, 0.7071, 1.0, 0.0, 0.0, 1.0, 0.0, 0.0, 1.0, 0.0, 0.0, 0.0, 0.7071, 0.7071, 0.0, 0.7071, 0.7071, 0.0, 0.7071, 0.7071, 0.0, -0.7071, -0.7071, 0.0, -0.7071, -0.7071, 0.0, -0.7071, -0.7071, 1.0, 0.0, 0.0, 1.0, 0.0, 0.0, 1.0, 0.0, 0.0, 0.7071, 0.5, 0.5, 0.7071, 0.5, 0.5, 0.7071, 0.5, 0.5, -0.7071, 0.5, 0.5, -0.7071, 0.5, 0.5, -0.7071, 0.5, 0.5, 0.7071, 0.5, 0.5, 0.7071, 0.5, 0.5, 0.7071, 0.5, 0.5, 0.0, -0.7071, 0.7071, 0.0, -0.7071, 0.7071, 0.0, -0.7071, 0.7071, 0.0, 0.7071, 0.7071, 0.0, 0.7071, 0.7071, 0.0, 0.7071, 0.7071, -1.0, 0.0, 0.0, -1.0, 0.0, 0.0, -1.0, 0.0, 0.0, -1.0, -1.106e-06, 0.0, -1.0, -1.106e-06, 0.0, -1.0, -1.106e-06, 0.0, 0.7071, -0.5, -0.5, 0.7071, -0.5, -0.5, 0.7071, -0.5, -0.5, -1.0, 1.106e-06, 0.0, -1.0, 1.106e-06, 0.0, -1.0, 1.106e-06, 0.0, 0.0, -0.7071, -0.7071, 0.0, -0.7071, -0.7071, 0.0, -0.7071, -0.7071, 0.0, -0.7071, -0.7071, 0.0, -0.7071, -0.7071, 0.0, -0.7071, -0.7071, 1.0, -5.532e-07, 0.0, 1.0, -5.532e-07, 0.0, 1.0, -5.532e-07, 0.0, -0.7071, -0.5, -0.5, -0.7071, -0.5, -0.5, -0.7071, -0.5, -0.5, 0.0, 0.7071, 0.7071, 0.0, 0.7071, 0.7071, 0.0, 0.7071, 0.7071, -1.0, 0.0, 0.0, -1.0, 0.0, 0.0, -1.0, 0.0, 0.0, -0.7071, -0.7071, 0.0, -0.7071, -0.7071, 0.0, -0.7071, -0.7071, 0.0, -0.7071, 0.7071, 0.0, -0.7071, 0.7071, 0.0, -0.7071, 0.7071, 0.0, 0.7071, 0.7071, 0.0, 0.7071, 0.7071, 0.0, 0.7071, 0.7071, 0.0, 0.7071, -0.7071, 0.0, 0.7071, -0.7071, 0.0, 0.7071, -0.7071, 0.0, -1.0, 0.0, 0.0, -1.0, 0.0, 0.0, -1.0, 0.0, 0.0, -1.0, 0.0, 0.0, -1.0, 0.0, 0.0, -1.0, 0.0, 0.0, 0.0, 0.0, -1.0, 0.0, 0.0, -1.0, 0.0, 0.0, -1.0, 0.0, 1.0, 0.0, 0.0, 1.0, 0.0, 0.0, 1.0, 0.0, 0.0, 0.0, 1.0, 0.0, 0.0, 1.0, 0.0, 0.0, 1.0, 0.0, 0.7089, 0.7053, 0.0, 0.7089, 0.7053, 0.0, 0.7089, 0.7053, 1.0, 0.0, 0.0, 1.0, 0.0, 0.0, 1.0, 0.0, 0.0, 0.0, 1.0, 0.0, 0.0, 1.0, 0.0, 0.0, 1.0, 0.0, 0.0, 2.324e-06, -1.0, 0.0, 2.324e-06, -1.0, 0.0, 2.324e-06, -1.0, 0.0, 0.0, 1.0, 0.0, 0.0, 1.0, 0.0, 0.0, 1.0, 0.0, 1.0, 0.0, 0.0, 1.0, 0.0, 0.0, 1.0, 0.0, 0.0, 1.0, 0.0, 0.0, 1.0, 0.0, 0.0, 1.0, 0.0, 0.0, -1.0, 0.0, 0.0, -1.0, 0.0, 0.0, -1.0, 0.0, 0.0, 0.0, 1.0, 0.0, 0.0, 1.0, 0.0, 0.0, 1.0, 0.0, 0.0, -1.0, 0.0, 0.0, -1.0, 0.0, 0.0, -1.0, 0.0, -1.0, 0.0, 0.0, -1.0, 0.0, 0.0, -1.0, 0.0, 1.0, 0.0, 0.0, 1.0, 0.0, 0.0, 1.0, 0.0, 0.0, 0.0, -1.0, -1.262e-06, 0.0, -1.0, -1.262e-06, 0.0, -1.0, -1.262e-06, -1.0, 0.0, 0.0, -1.0, 0.0, 0.0, -1.0, 0.0, 0.0, -1.0, 0.0, 0.0, -1.0, 0.0, 0.0, -1.0, 0.0, 0.0, 0.0, 0.0, 1.0, 0.0, 0.0, 1.0, 0.0, 0.0, 1.0, 1.0, 0.0, 0.0, 1.0, 0.0, 0.0, 1.0, 0.0, 0.0, -1.0, -1.509e-07, 0.0, -1.0, -1.509e-07, 0.0, -1.0, -1.509e-07, 0.0, 1.0, 0.0, 0.0, 1.0, 0.0, 0.0, 1.0, 0.0, 0.0, 1.0, 0.0, 0.0, 1.0, 0.0, 0.0, 1.0, 0.0, 0.0, -1.0, 0.0, 0.0, -1.0, 0.0, 0.0, -1.0, 0.0, 0.0, 0.0, 0.7071, -0.7071, 0.0, 0.7071, -0.7071, 0.0, 0.7071, -0.7071, 0.0, -0.7071, 0.7071, 0.0, -0.7071, 0.7071, 0.0, -0.7071, 0.7071, -0.7071, 0.5, 0.5, -0.7071, 0.5, 0.5, -0.7071, 0.5, 0.5, 0.0, 0.7071, 0.7071, 0.0, 0.7071, 0.7071, 0.0, 0.7071, 0.7071, 0.7071, -0.5, -0.5, 0.7071, -0.5, -0.5, 0.7071, -0.5, -0.5, -0.7071, -0.5, -0.5, -0.7071, -0.5, -0.5, -0.7071, -0.5, -0.5, -1.0, -2.921e-07, 0.0, -1.0, -2.921e-07, 0.0, -1.0, -2.921e-07, 0.0, 1.0, -2.921e-07, 0.0, 1.0, -2.921e-07, 0.0, 1.0, -2.921e-07, 0.0, 0.0, 0.7071, -0.7071, 0.0, 0.7071, -0.7071, 0.0, 0.7071, -0.7071, -0.7071, 0.0, 0.7071, -0.7071, 0.0, 0.7071, -0.7071, 0.0, 0.7071, 0.0, -1.0, 0.0, 0.0, -1.0, 0.0, 0.0, -1.0, 0.0, -1.0, -2.101e-07, 0.0, -1.0, -2.101e-07, 0.0, -1.0, -2.101e-07, 0.0, -0.7071, 0.0, 0.7071, -0.7071, 0.0, 0.7071, -0.7071, 0.0, 0.7071, 0.0, 0.0, 1.0, 0.0, 0.0, 1.0, 0.0, 0.0, 1.0, 0.7071, -2.382e-07, 0.7071, 0.7071, -2.382e-07, 0.7071, 0.7071, -2.382e-07, 0.7071, 1.0, 3.233e-07, 0.0, 1.0, 3.233e-07, 0.0, 1.0, 3.233e-07, 0.0, 0.0, 0.7071, 0.7071, 0.0, 0.7071, 0.7071, 0.0, 0.7071, 0.7071, 0.0, -1.0, -1.722e-07, 0.0, -1.0, -1.722e-07, 0.0, -1.0, -1.722e-07, 0.0, 2.295e-08, 1.0, 0.0, 2.295e-08, 1.0, 0.0, 2.295e-08, 1.0, 1.0, 0.0, 0.0, 1.0, 0.0, 0.0, 1.0, 0.0, 0.0, 1.0, 0.0, 0.0, 1.0, 0.0, 0.0, 1.0, 0.0, 0.0, 0.0, 1.0, 0.0, 0.0, 1.0, 0.0, 0.0, 1.0, 0.0, 0.0, -1.0, 0.0, 0.0, -1.0, 0.0, 0.0, -1.0, 0.0, 0.0, -1.0, 0.0, 0.0, -1.0, 0.0, 0.0, -1.0, 0.0, 0.0, -1.0, 0.0, 0.0, -1.0, 0.0, 0.0, -1.0, 0.0, -1.0, 0.0, 0.0, -1.0, 0.0, 0.0, -1.0, 0.0, 0.0, -0.7071, 0.0, 0.7071, -0.7071, 0.0, 0.7071, -0.7071, 0.0, 0.7071, 0.0, 1.0, 0.0, 0.0, 1.0, 0.0, 0.0, 1.0, 0.0, 0.0, 1.0, 0.0, 0.0, 1.0, 0.0, 0.0, 1.0, 0.0, 0.0, 1.0, 5.608e-07, 0.0, 1.0, 5.608e-07, 0.0, 1.0, 5.608e-07, -1.0, 0.0, 0.0, -1.0, 0.0, 0.0, -1.0, 0.0, 0.0, 0.7071, 0.0, 0.7071, 0.7071, 0.0, 0.7071, 0.7071, 0.0, 0.7071, -0.7071, 0.0, 0.7071, -0.7071, 0.0, 0.7071, -0.7071, 0.0, 0.7071, -1.0, 1.013e-07, 0.0, -1.0, 1.013e-07, 0.0, -1.0, 1.013e-07, 0.0, 0.7071, 0.0, 0.7071, 0.7071, 0.0, 0.7071, 0.7071, 0.0, 0.7071, 0.7071, 0.0, 0.7071, 0.7071, 0.0, 0.7071, 0.7071, 0.0, 0.7071, 0.0, 0.0, 1.0, 0.0, 0.0, 1.0, 0.0, 0.0, 1.0, 0.0, 0.0, 1.0, 0.0, 0.0, 1.0, 0.0, 0.0, 1.0, -0.7071, 0.0, 0.7071, -0.7071, 0.0, 0.7071, -0.7071, 0.0, 0.7071, 0.0, 0.0, 1.0, 0.0, 0.0, 1.0, 0.0, 0.0, 1.0, 1.0, 0.0, 0.0, 1.0, 0.0, 0.0, 1.0, 0.0, 0.0, -1.0, 0.0, -5.489e-08, -1.0, 0.0, -5.489e-08, -1.0, 0.0, -5.489e-08, -1.0, 0.0, 0.0, -1.0, 0.0, 0.0, -1.0, 0.0, 0.0, -1.0, -6.412e-08, -2.54e-08, -1.0, -6.412e-08, -2.54e-08, -1.0, -6.412e-08, -2.54e-08, 0.0, 1.0, 0.0, 0.0, 1.0, 0.0, 0.0, 1.0, 0.0, 0.0, 0.0, 1.0, 0.0, 0.0, 1.0, 0.0, 0.0, 1.0, 0.0, -2.91e-07, 1.0, 0.0, -2.91e-07, 1.0, 0.0, -2.91e-07, 1.0, -1.0, 0.0, 0.0, -1.0, 0.0, 0.0, -1.0, 0.0, 0.0, -1.0, 0.0, 0.0, -1.0, 0.0, 0.0, -1.0, 0.0, 0.0, -1.0, 1.282e-07, 0.0, -1.0, 1.282e-07, 0.0, -1.0, 1.282e-07, 0.0, 1.0, 0.0, 0.0, 1.0, 0.0, 0.0, 1.0, 0.0, 0.0, 1.0, 0.0, 0.0, 1.0, 0.0, 0.0, 1.0, 0.0, 0.0, 1.0, 0.0, 0.0, 1.0, 0.0, 0.0, 1.0, 0.0, 0.0, -1.0, 0.0, 0.0, -1.0, 0.0, 0.0, -1.0, 0.0, 0.0, 0.0, 1.0, 0.0, 0.0, 1.0, 0.0, 0.0, 1.0, 0.0, 0.0, 1.0, 0.0, 0.0, 1.0, 0.0, 0.0, 1.0, 0.0, 0.0, 1.0, 0.0, 0.0, 1.0, 0.0, 0.0, 1.0, 0.0, 0.0, -1.0, 0.0, 0.0, -1.0, 0.0, 0.0, -1.0, 0.0, 0.0, -1.0, 0.0, 0.0, -1.0, 0.0, 0.0, -1.0, 0.0, 0.0, -1.0, 0.0, 0.0, -1.0, 0.0, 0.0, -1.0, 0.0, 0.0, 1.0, 0.0, 0.0, 1.0, 0.0, 0.0, 1.0, 0.0, 0.0, 1.0, 0.0, 0.0, 1.0, 0.0, 0.0, 1.0, 0.0, 0.0, 1.0, 0.0, 0.0, 1.0, 0.0, 0.0, 1.0, 0.0, 1.0, 0.0, 0.0, 1.0, 0.0, 0.0, 1.0, 0.0, 0.0, -1.0, 0.0, 0.0, -1.0, 0.0, 0.0, -1.0, 0.0, 0.0, -1.0, 0.0, 0.0, -1.0, 0.0, 0.0, -1.0, 0.0, 0.0, 0.7071, 0.0, 0.7071, 0.7071, 0.0, 0.7071, 0.7071, 0.0, 0.7071, 0.7071, 0.0, 0.7071, 0.7071, 0.0, 0.7071, 0.7071, 0.0, 0.7071, -0.7071, 0.0, 0.7071, -0.7071, 0.0, 0.7071, -0.7071, 0.0, 0.7071, -0.7071, 0.0, 0.7071, -0.7071, 0.0, 0.7071, -0.7071, 0.0, 0.7071, 1.0, 0.0, 0.0, 1.0, 0.0, 0.0, 1.0, 0.0, 0.0, 1.0, 0.0, 0.0, 1.0, 0.0, 0.0, 1.0, 0.0, 0.0, 0.0, 0.0, 1.0, 0.0, 0.0, 1.0, 0.0, 0.0, 1.0, 0.0, 0.0, 1.0, 0.0, 0.0, 1.0, 0.0, 0.0, 1.0, -1.0, 0.0, 0.0, -1.0, 0.0, 0.0, -1.0, 0.0, 0.0, 1.0, 0.0, 0.0, 1.0, 0.0, 0.0, 1.0, 0.0, 0.0, 1.0, 1.119e-07, 0.0, 1.0, 1.119e-07, 0.0, 1.0, 1.119e-07, 0.0, 1.0, -6.341e-08, 5.489e-08, 1.0, -6.341e-08, 5.489e-08, 1.0, -6.341e-08, 5.489e-08, 0.0, 1.0, 0.0, 0.0, 1.0, 0.0, 0.0, 1.0, 0.0, 0.0, 1.0, 0.0, 0.0, 1.0, 0.0, 0.0, 1.0, 0.0, 0.0, -0.7071, 0.7071, 0.0, -0.7071, 0.7071, 0.0, -0.7071, 0.7071, -4.49e-07, -0.7071, 0.7071, -4.49e-07, -0.7071, 0.7071, -4.49e-07, -0.7071, 0.7071, 0.0, 0.0, -1.0, 0.0, 0.0, -1.0, 0.0, 0.0, -1.0, 0.0, 1.0, 0.0, 0.0, 1.0, 0.0, 0.0, 1.0, 0.0, 0.7071, 0.0, 0.7071, 0.7071, 0.0, 0.7071, 0.7071, 0.0, 0.7071, 0.0, -1.0, 0.0, 0.0, -1.0, 0.0, 0.0, -1.0, 0.0, 0.0, 0.0, 1.0, 0.0, 0.0, 1.0, 0.0, 0.0, 1.0, 0.0, -0.7071, -0.7071, 0.0, -0.7071, -0.7071, 0.0, -0.7071, -0.7071, 0.0, -1.0, 0.0, 0.0, -1.0, 0.0, 0.0, -1.0, 0.0, -4.927e-07, 0.0, 1.0, -4.927e-07, 0.0, 1.0, -4.927e-07, 0.0, 1.0, 0.0, -0.7071, -0.7071, 0.0, -0.7071, -0.7071, 0.0, -0.7071, -0.7071, 0.0, 0.7071, -0.7071, 0.0, 0.7071, -0.7071, 0.0, 0.7071, -0.7071, 1.0, 0.0, 0.0, 1.0, 0.0, 0.0, 1.0, 0.0, 0.0, 0.0, 0.7071, 0.7071, 0.0, 0.7071, 0.7071, 0.0, 0.7071, 0.7071, 0.0, 0.7071, 0.7071, 0.0, 0.7071, 0.7071, 0.0, 0.7071, 0.7071, 0.0, 1.0, 0.0, 0.0, 1.0, 0.0, 0.0, 1.0, 0.0, 1.0, 0.0, 0.0, 1.0, 0.0, 0.0, 1.0, 0.0, 0.0, 0.0, 0.0, 1.0, 0.0, 0.0, 1.0, 0.0, 0.0, 1.0, 1.0, 0.0, 0.0, 1.0, 0.0, 0.0, 1.0, 0.0, 0.0, 1.0, -4.25e-08, 0.0, 1.0, -4.25e-08, 0.0, 1.0, -4.25e-08, 0.0, 1.0, 0.0, 0.0, 1.0, 0.0, 0.0, 1.0, 0.0, 0.0, 1.0, 0.0, 0.0, 1.0, 0.0, 0.0, 1.0, 0.0, 0.0, 1.0, -1.781e-07, -3.708e-08, 1.0, -1.781e-07, -3.708e-08, 1.0, -1.781e-07, -3.708e-08, -1.0, 0.0, 0.0, -1.0, 0.0, 0.0, -1.0, 0.0, 0.0, -1.0, 0.0, 0.0, -1.0, 0.0, 0.0, -1.0, 0.0, 0.0, -1.0, 0.0, 0.0, -1.0, 0.0, 0.0, -1.0, 0.0, 0.0, -1.0, 0.0, 0.0, -1.0, 0.0, 0.0, -1.0, 0.0, 0.0, -1.0, 8.5e-08, 0.0, -1.0, 8.5e-08, 0.0, -1.0, 8.5e-08, 0.0, 1.0, 0.0, 0.0, 1.0, 0.0, 0.0, 1.0, 0.0, 0.0, 1.0, -4.25e-08, 0.0, 1.0, -4.25e-08, 0.0, 1.0, -4.25e-08, 0.0, 1.0, 0.0, 0.0, 1.0, 0.0, 0.0, 1.0, 0.0, 0.0, 1.0, 5.63e-07, 0.0, 1.0, 5.63e-07, 0.0, 1.0, 5.63e-07, 0.0, 1.0, 0.0, 0.0, 1.0, 0.0, 0.0, 1.0, 0.0, 0.0, 0.0, 0.0, 1.0, 0.0, 0.0, 1.0, 0.0, 0.0, 1.0, -1.0, 0.0, 0.0, -1.0, 0.0, 0.0, -1.0, 0.0, 0.0, -1.0, 0.0, 0.0, -1.0, 0.0, 0.0, -1.0, 0.0, 0.0, -1.0, 0.0, 0.0, -1.0, 0.0, 0.0, -1.0, 0.0, 0.0, -1.0, 0.0, 0.0, -1.0, 0.0, 0.0, -1.0, 0.0, 0.0, -1.0, -8.5e-08, 0.0, -1.0, -8.5e-08, 0.0, -1.0, -8.5e-08, 0.0, 0.0, -1.0, 0.0, 0.0, -1.0, 0.0, 0.0, -1.0, 0.0, 0.0, -1.0, 0.0, 0.0, -1.0, 0.0, 0.0, -1.0, 0.0, 0.0, 1.0, 0.0, 0.0, 1.0, 0.0, 0.0, 1.0, 0.0, 1.0, 0.0, 0.0, 1.0, 0.0, 0.0, 1.0, 0.0, 0.0, -2.905e-07, 0.0, 1.0, -2.905e-07, 0.0, 1.0, -2.905e-07, 0.0, 1.0, 0.0, 0.0, -1.0, 0.0, 0.0, -1.0, 0.0, 0.0, -1.0, 0.0, 0.0, 1.0, 0.0, 0.0, 1.0, 0.0, 0.0, 1.0, 0.0, -0.7071, 0.7071, 0.0, -0.7071, 0.7071, 0.0, -0.7071, 0.7071, 1.0, -5.272e-07, 0.0, 1.0, -5.272e-07, 0.0, 1.0, -5.272e-07, 0.0, 0.0, -1.0, 0.0, 0.0, -1.0, 0.0, 0.0, -1.0, 0.0, 0.0, -1.0, 0.0, 0.0, -1.0, 0.0, 0.0, -1.0, 0.0, 0.0, -1.0, 0.0, 0.0, -1.0, 0.0, 0.0, -1.0, 0.0, -1.0, -2.396e-07, 0.0, -1.0, -2.396e-07, 0.0, -1.0, -2.396e-07, 0.0, 0.0, 0.0, 1.0, 0.0, 0.0, 1.0, 0.0, 0.0, 1.0, 0.0, 0.7071, -0.7071, 0.0, 0.7071, -0.7071, 0.0, 0.7071, -0.7071, 1.0, 0.0, 0.0, 1.0, 0.0, 0.0, 1.0, 0.0, 0.0, -1.0, 0.0, 0.0, -1.0, 0.0, 0.0, -1.0, 0.0, 0.0, 0.0, -0.7071, -0.7071, 0.0, -0.7071, -0.7071, 0.0, -0.7071, -0.7071, 0.0, 0.7071, 0.7071, 0.0, 0.7071, 0.7071, 0.0, 0.7071, 0.7071, 0.0, -0.7071, -0.7071, 0.0, -0.7071, -0.7071, 0.0, -0.7071, -0.7071, 0.0, 0.7071, 0.7071, 0.0, 0.7071, 0.7071, 0.0, 0.7071, 0.7071, 1.0, 0.0, 0.0, 1.0, 0.0, 0.0, 1.0, 0.0, 0.0, 0.0, 0.7071, 0.7071, 0.0, 0.7071, 0.7071, 0.0, 0.7071, 0.7071, 0.0, -0.7071, -0.7071, 0.0, -0.7071, -0.7071, 0.0, -0.7071, -0.7071, 1.0, -8.298e-07, 0.0, 1.0, -8.298e-07, 0.0, 1.0, -8.298e-07, 0.0, 0.7071, 0.5, 0.5, 0.7071, 0.5, 0.5, 0.7071, 0.5, 0.5, -0.7071, 0.5, 0.5, -0.7071, 0.5, 0.5, -0.7071, 0.5, 0.5, 0.7071, 0.5, 0.5, 0.7071, 0.5, 0.5, 0.7071, 0.5, 0.5, 0.0, -0.7071, 0.7071, 0.0, -0.7071, 0.7071, 0.0, -0.7071, 0.7071, 2.595e-07, -0.7071, 0.7071, 2.595e-07, -0.7071, 0.7071, 2.595e-07, -0.7071, 0.7071, 0.0, -0.7071, 0.7071, 0.0, -0.7071, 0.7071, 0.0, -0.7071, 0.7071, 0.0, -0.7071, 0.7071, 0.0, -0.7071, 0.7071, 0.0, -0.7071, 0.7071, -2.676e-07, -0.7071, 0.7071, -2.676e-07, -0.7071, 0.7071, -2.676e-07, -0.7071, 0.7071, 1.393e-06, -0.7071, 0.7071, 1.393e-06, -0.7071, 0.7071, 1.393e-06, -0.7071, 0.7071, -1.297e-07, -0.7071, 0.7071, -1.297e-07, -0.7071, 0.7071, -1.297e-07, -0.7071, 0.7071, 0.0, -0.7071, 0.7071, 0.0, -0.7071, 0.7071, 0.0, -0.7071, 0.7071, -1.393e-06, -0.7071, 0.7071, -1.393e-06, -0.7071, 0.7071, -1.393e-06, -0.7071, 0.7071, 0.0, 0.7071, 0.7071, 0.0, 0.7071, 0.7071, 0.0, 0.7071, 0.7071, -1.0, -1.629e-07, 0.0, -1.0, -1.629e-07, 0.0, -1.0, -1.629e-07, 0.0, -1.0, 5.532e-07, 0.0, -1.0, 5.532e-07, 0.0, -1.0, 5.532e-07, 0.0, 0.7071, -0.5, -0.5, 0.7071, -0.5, -0.5, 0.7071, -0.5, -0.5, -1.0, -5.532e-07, 0.0, -1.0, -5.532e-07, 0.0, -1.0, -5.532e-07, 0.0, 0.0, -0.7071, -0.7071, 0.0, -0.7071, -0.7071, 0.0, -0.7071, -0.7071, 0.0, -0.7071, -0.7071, 0.0, -0.7071, -0.7071, 0.0, -0.7071, -0.7071, 1.0, 1.106e-06, 0.0, 1.0, 1.106e-06, 0.0, 1.0, 1.106e-06, 0.0, -0.7071, -0.5, -0.5, -0.7071, -0.5, -0.5, -0.7071, -0.5, -0.5, 0.0, 0.7071, 0.7071, 0.0, 0.7071, 0.7071, 0.0, 0.7071, 0.7071, -1.0, 0.0, 0.0, -1.0, 0.0, 0.0, -1.0, 0.0, 0.0, -0.7071, -0.7071, 0.0, -0.7071, -0.7071, 0.0, -0.7071, -0.7071, 0.0, -0.7071, 0.7071, 0.0, -0.7071, 0.7071, 0.0, -0.7071, 0.7071, 0.0, 0.7071, 0.7071, 0.0, 0.7071, 0.7071, 0.0, 0.7071, 0.7071, 0.0, 0.7071, -0.7071, 0.0, 0.7071, -0.7071, 0.0, 0.7071, -0.7071, 0.0, -1.0, 0.0, 0.0, -1.0, 0.0, 0.0, -1.0, 0.0, 0.0, -1.0, 0.0, 0.0, -1.0, 0.0, 0.0, -1.0, 0.0, 0.0, 0.0, 0.0, -1.0, 0.0, 0.0, -1.0, 0.0, 0.0, -1.0, 0.0, 1.0, 0.0, 0.0, 1.0, 0.0, 0.0, 1.0, 0.0, 0.0, 0.0, 1.0, 0.0, 0.0, 1.0, 0.0, 0.0, 1.0, 0.0, 0.7089, 0.7053, 0.0, 0.7089, 0.7053, 0.0, 0.7089, 0.7053, 1.0, 0.0, 0.0, 1.0, 0.0, 0.0, 1.0, 0.0, 0.0, 0.0, 1.0, 0.0, 0.0, 1.0, 0.0, 0.0, 1.0, 0.0, 0.0, 2.324e-06, -1.0, 0.0, 2.324e-06, -1.0, 0.0, 2.324e-06, -1.0, 0.0, 0.0, 1.0, 0.0, 0.0, 1.0, 0.0, 0.0, 1.0, 0.0, 1.0, 0.0, 0.0, 1.0, 0.0, 0.0, 1.0, 0.0, 0.0, 1.0, 0.0, 0.0, 1.0, 0.0, 0.0, 1.0, 0.0, 0.0, -1.0, 0.0, 0.0, -1.0, 0.0, 0.0, -1.0, 0.0, 0.0, 0.0, 1.0, 0.0, 0.0, 1.0, 0.0, 0.0, 1.0, 0.0, 0.0, -1.0, 0.0, 0.0, -1.0, 0.0, 0.0, -1.0, 0.0, -1.0, 0.0, 0.0, -1.0, 0.0, 0.0, -1.0, 0.0, 1.0, 0.0, 0.0, 1.0, 0.0, 0.0, 1.0, 0.0, 0.0, 0.0, -1.0, -1.577e-06, 0.0, -1.0, -1.577e-06, 0.0, -1.0, -1.577e-06, -1.0, 0.0, 0.0, -1.0, 0.0, 0.0, -1.0, 0.0, 0.0, -1.0, 0.0, 0.0, -1.0, 0.0, 0.0, -1.0, 0.0, 0.0, -1.0, 0.0, 0.0, -1.0, 0.0, 0.0, -1.0, 0.0, 0.0, 0.0, 0.0, 1.0, 0.0, 0.0, 1.0, 0.0, 0.0, 1.0, 1.0, 0.0, 0.0, 1.0, 0.0, 0.0, 1.0, 0.0, 0.0, -1.0, 0.0, 0.0, -1.0, 0.0, 0.0, -1.0, 0.0, 0.0, 1.0, -1.509e-07, 0.0, 1.0, -1.509e-07, 0.0, 1.0, -1.509e-07, 0.0, 1.0, 0.0, 0.0, 1.0, 0.0, 0.0, 1.0, 0.0, 0.0, 1.0, 0.0, 0.0, 1.0, 0.0, 0.0, 1.0, 0.0, 0.0, -1.0, 0.0, 0.0, -1.0, 0.0, 0.0, -1.0, 0.0, 0.0, 5.351e-07, 0.7071, -0.7071, 5.351e-07, 0.7071, -0.7071, 5.351e-07, 0.7071, -0.7071, 0.0, 0.7071, -0.7071, 0.0, 0.7071, -0.7071, 0.0, 0.7071, -0.7071, 0.0, 0.7071, -0.7071, 0.0, 0.7071, -0.7071, 0.0, 0.7071, -0.7071, 0.0, 0.7071, -0.7071, 0.0, 0.7071, -0.7071, 0.0, 0.7071, -0.7071, 0.0, 0.7071, -0.7071, 0.0, 0.7071, -0.7071, 0.0, 0.7071, -0.7071, 0.0, 0.7071, -0.7071, 0.0, 0.7071, -0.7071, 0.0, 0.7071, -0.7071, 0.0, 0.7071, -0.7071, 0.0, 0.7071, -0.7071, 0.0, 0.7071, -0.7071, 0.0, 0.7071, -0.7071, 0.0, 0.7071, -0.7071, 0.0, 0.7071, -0.7071, 0.0, 0.7071, -0.7071, 0.0, 0.7071, -0.7071, 0.0, 0.7071, -0.7071, 0.0, -0.7071, 0.7071, 0.0, -0.7071, 0.7071, 0.0, -0.7071, 0.7071, 0.0, -0.7071, 0.7071, 0.0, -0.7071, 0.7071, 0.0, -0.7071, 0.7071, 1.07e-06, -0.7071, 0.7071, 1.07e-06, -0.7071, 0.7071, 1.07e-06, -0.7071, 0.7071, 0.0, -0.7071, 0.7071, 0.0, -0.7071, 0.7071, 0.0, -0.7071, 0.7071, 0.0, -0.7071, 0.7071, 0.0, -0.7071, 0.7071, 0.0, -0.7071, 0.7071, 1.393e-06, -0.7071, 0.7071, 1.393e-06, -0.7071, 0.7071, 1.393e-06, -0.7071, 0.7071, 0.0, -0.7071, 0.7071, 0.0, -0.7071, 0.7071, 0.0, -0.7071, 0.7071, 0.0, -0.7071, 0.7071, 0.0, -0.7071, 0.7071, 0.0, -0.7071, 0.7071, -1.393e-06, -0.7071, 0.7071, -1.393e-06, -0.7071, 0.7071, -1.393e-06, -0.7071, 0.7071, -0.7071, 0.5, 0.5, -0.7071, 0.5, 0.5, -0.7071, 0.5, 0.5, 0.0, 0.7071, 0.7071, 0.0, 0.7071, 0.7071, 0.0, 0.7071, 0.7071, 0.7071, -0.5, -0.5, 0.7071, -0.5, -0.5, 0.7071, -0.5, -0.5, -0.7071, -0.5, -0.5, -0.7071, -0.5, -0.5, -0.7071, -0.5, -0.5, -1.0, 2.921e-07, 0.0, -1.0, 2.921e-07, 0.0, -1.0, 2.921e-07, 0.0, 1.0, 2.921e-07, 0.0, 1.0, 2.921e-07, 0.0, 1.0, 2.921e-07, 0.0, 2.676e-07, 0.7071, -0.7071, 2.676e-07, 0.7071, -0.7071, 2.676e-07, 0.7071, -0.7071, 1.297e-07, 0.7071, -0.7071, 1.297e-07, 0.7071, -0.7071, 1.297e-07, 0.7071, -0.7071, 3.482e-07, 0.7071, -0.7071, 3.482e-07, 0.7071, -0.7071, 3.482e-07, 0.7071, -0.7071, 0.0, 0.7071, -0.7071, 0.0, 0.7071, -0.7071, 0.0, 0.7071, -0.7071, 0.0, 0.7071, -0.7071, 0.0, 0.7071, -0.7071, 0.0, 0.7071, -0.7071, 0.0, 0.7071, -0.7071, 0.0, 0.7071, -0.7071, 0.0, 0.7071, -0.7071, 0.0, 0.7071, -0.7071, 0.0, 0.7071, -0.7071, 0.0, 0.7071, -0.7071, 2.595e-07, 0.7071, -0.7071, 2.595e-07, 0.7071, -0.7071, 2.595e-07, 0.7071, -0.7071, -6.965e-07, 0.7071, -0.7071, -6.965e-07, 0.7071, -0.7071, -6.965e-07, 0.7071, -0.7071, -0.7071, 0.0, 0.7071, -0.7071, 0.0, 0.7071, -0.7071, 0.0, 0.7071, 0.0, -1.0, 0.0, 0.0, -1.0, 0.0, 0.0, -1.0, 0.0, 0.0, -1.0, 0.0, 0.0, -1.0, 0.0, 0.0, -1.0, 0.0, 0.0, -1.0, -1.508e-06, 0.0, -1.0, -1.508e-06, 0.0, -1.0, -1.508e-06, -1.0, 3.233e-07, 0.0, -1.0, 3.233e-07, 0.0, -1.0, 3.233e-07, 0.0, -0.7071, -2.382e-07, 0.7071, -0.7071, -2.382e-07, 0.7071, -0.7071, -2.382e-07, 0.7071, 0.0, 0.0, 1.0, 0.0, 0.0, 1.0, 0.0, 0.0, 1.0, 0.7071, 0.0, 0.7071, 0.7071, 0.0, 0.7071, 0.7071, 0.0, 0.7071, 1.0, -2.101e-07, 0.0, 1.0, -2.101e-07, 0.0, 1.0, -2.101e-07, 0.0, 0.0, 0.7071, 0.7071, 0.0, 0.7071, 0.7071, 0.0, 0.7071, 0.7071, 0.0, -1.0, 0.0, 0.0, -1.0, 0.0, 0.0, -1.0, 0.0, 0.0, -1.0, -8.665e-08, 0.0, -1.0, -8.665e-08, 0.0, -1.0, -8.665e-08, 0.0, -1.0, 0.0, 0.0, -1.0, 0.0, 0.0, -1.0, 0.0, 0.0, -3.441e-08, 1.0, 0.0, -3.441e-08, 1.0, 0.0, -3.441e-08, 1.0, -2.037e-07, 0.0, 1.0, -2.037e-07, 0.0, 1.0, -2.037e-07, 0.0, 1.0, -1.355e-07, 1.949e-08, 1.0, -1.355e-07, 1.949e-08, 1.0, -1.355e-07, 1.949e-08, 1.0, -8.469e-08, 0.0, 1.0, -8.469e-08, 0.0, 1.0, -8.469e-08, 0.0, 1.0, 2.711e-07, 3.901e-09, 1.0, 2.711e-07, 3.901e-09, 1.0, 2.711e-07, 3.901e-09, 1.0, 0.0, 2.295e-08, 1.0, 0.0, 2.295e-08, 1.0, 0.0, 2.295e-08, 1.0, 5.981e-08, -6.887e-09, 1.0, 5.981e-08, -6.887e-09, 1.0, 5.981e-08, -6.887e-09, 1.0, 8.469e-08, 0.0, 1.0, 8.469e-08, 0.0, 1.0, 8.469e-08, 0.0, 1.0, 2.037e-07, 0.0, 1.0, 2.037e-07, 0.0, 1.0, 2.037e-07, 0.0, 1.0])] * 3)])
arm_armature = bpy.data.armatures.new('Armature')  # bones are not reproduced

# ---- objects
ob_basic_array = bpy.data.objects.new('basic array', me_cube_002)
ob_armature = bpy.data.objects.new('Armature', arm_armature)

# ---- transforms, parenting, visibility, modifiers, constraints
ob_basic_array.location = (0.0, 0.0, 0.0)
ob_basic_array.lineart.crease_threshold = 0.0
ob_armature.location = (0.0, 0.0, 0.0)
ob_armature.lineart.crease_threshold = 0.0

# ---- collection membership
col_collection.objects.link(ob_basic_array)
col_collection.objects.link(ob_armature)

# ---- scene / render settings (as saved in the file)
scene.frame_start = 1; scene.frame_end = 250; scene.frame_set(172)
scene.render.engine = 'BLENDER_EEVEE_NEXT'
scene.render.film_transparent = True
scene.cycles.use_denoising = False
scene.cycles.samples = 128
scene.cycles.sampling_pattern = 'TABULATED_SOBOL'
scene.cycles.use_adaptive_sampling = False
scene.cycles.use_light_tree = False
scene.view_settings.view_transform = 'Filmic'
bpy.context.view_layer.update()

# ---- added for rendering (the .blend has no active camera and no usable light): camera, sun
cam_auto = bpy.data.cameras.new('AutoCamera')
cam_auto.lens = 50.0
cam_auto.sensor_width = 36.0
cam_auto.clip_end = 1000.0
ob_auto_camera = bpy.data.objects.new('AutoCamera', cam_auto)
scene.collection.objects.link(ob_auto_camera)
ob_auto_camera.location = (15.1341, -18.2097, 15.2046)
ob_auto_camera.rotation_euler = (1.09748, -7.21219e-08, 0.694738)
scene.camera = ob_auto_camera
light_auto_sun = bpy.data.lights.new('AutoSun', 'SUN')
light_auto_sun.energy = 3.0
light_auto_sun.angle = 0.0523599
ob_auto_sun = bpy.data.objects.new('AutoSun', light_auto_sun)
scene.collection.objects.link(ob_auto_sun)
ob_auto_sun.rotation_euler = (0.872665, 0.174533, 0.523599)
bpy.context.view_layer.update()
